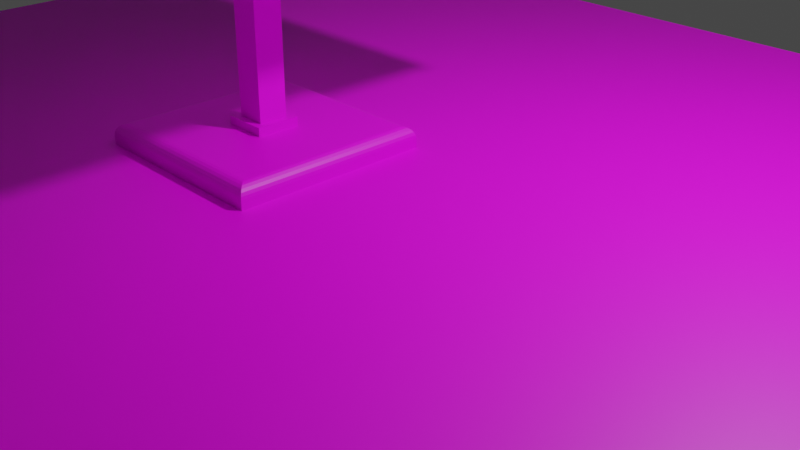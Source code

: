 # Source: table.blend  (saved by Blender 3.2.14; exported with 4.5.12 LTS)
import bpy
from mathutils import Matrix  # noqa: F401  (used for matrix-valued properties, if any)

bpy.ops.wm.read_factory_settings(use_empty=True)
scene = bpy.context.scene
scene.name = 'Scene'

# ---- collections
col_collection = bpy.data.collections.new('Collection'); scene.collection.children.link(col_collection)

# ---- images (referenced by path relative to the original .blend; pixels are not part of the script)
import os
ASSET_DIR = os.environ.get("B2B_ASSET_DIR", "")  # directory of the original .blend (textures are referenced by path, not embedded)
HERE = os.path.dirname(os.path.abspath(__file__))  # packed textures are extracted next to this script under _unpacked/

def load_image(name, relpath, width, height, colorspace="sRGB"):
    """Load a texture the original file referenced (path relative to the .blend, or extracted next to this script)."""
    p = next((c for c in (os.path.join(HERE, relpath), os.path.join(ASSET_DIR, relpath)) if relpath and os.path.exists(c)), "")
    if p:
        img = bpy.data.images.load(p, check_existing=True)
        img.name = name
    else:  # same state as the original file: an image datablock whose file is absent (Cycles renders it pink)
        img = bpy.data.images.new(name, width, height)
        img.source = "FILE"
        img.filepath = "//" + (relpath or name)
    img.colorspace_settings.name = colorspace
    return img
img_wood_jpg = load_image('wood.jpg', 'wood.jpg', 1024, 1024, 'sRGB')
img_floor_jpg = load_image('floor.jpg', 'floor.jpg', 1024, 1024, 'sRGB')
img_black_metal_jpeg = load_image('black-metal.jpeg', 'black-metal.jpeg', 1024, 1024, 'sRGB')

# ---- materials (node trees are filled in below, after node groups)
mat_material_001 = bpy.data.materials.new('Material.001')
mat_material_001.use_transparent_shadow = False
mat_material_005 = bpy.data.materials.new('Material.005')
mat_material_005.use_transparent_shadow = False
mat_material_004 = bpy.data.materials.new('Material.004')
mat_material_004.use_transparent_shadow = False

# ---- material node trees
mat_material_001.use_nodes = True; mat_material_001.node_tree.nodes.clear()
_N = mat_material_001.node_tree.nodes; _L = mat_material_001.node_tree.links
n0 = _N.new('ShaderNodeBsdfPrincipled'); n0.name = 'Principled BSDF'; n0.location = (10, 300)
n0.distribution = 'GGX'
n0.subsurface_method = 'RANDOM_WALK_SKIN'
n0.inputs[3].default_value = 1.45
n0.inputs[27].default_value = (0.0, 0.0, 0.0, 1.0)
n0.inputs[28].default_value = 1.0
n1 = _N.new('ShaderNodeOutputMaterial'); n1.name = 'Material Output'; n1.location = (300, 300)
n2 = _N.new('ShaderNodeTexImage'); n2.name = 'Image Texture'; n2.location = (-466, 113)
n2.image = img_wood_jpg
_L.new(n0.outputs[0], n1.inputs[0])
_L.new(n2.outputs[0], n0.inputs[0])
n1.is_active_output = True
mat_material_005.use_nodes = True; mat_material_005.node_tree.nodes.clear()
_N = mat_material_005.node_tree.nodes; _L = mat_material_005.node_tree.links
n0 = _N.new('ShaderNodeBsdfPrincipled'); n0.name = 'Principled BSDF'; n0.location = (10, 300)
n0.distribution = 'GGX'
n0.subsurface_method = 'RANDOM_WALK_SKIN'
n0.inputs[3].default_value = 1.45
n0.inputs[27].default_value = (0.0, 0.0, 0.0, 1.0)
n0.inputs[28].default_value = 1.0
n1 = _N.new('ShaderNodeOutputMaterial'); n1.name = 'Material Output'; n1.location = (300, 300)
n2 = _N.new('ShaderNodeTexImage'); n2.name = 'Image Texture'; n2.location = (-1069, 105)
n2.image = img_floor_jpg
_L.new(n0.outputs[0], n1.inputs[0])
_L.new(n2.outputs[0], n0.inputs[0])
n1.is_active_output = True
mat_material_004.use_nodes = True; mat_material_004.node_tree.nodes.clear()
_N = mat_material_004.node_tree.nodes; _L = mat_material_004.node_tree.links
n0 = _N.new('ShaderNodeOutputMaterial'); n0.name = 'Material Output'; n0.location = (300, 300)
n1 = _N.new('ShaderNodeBsdfPrincipled'); n1.name = 'Principled BSDF'; n1.location = (10, 300)
n1.distribution = 'GGX'
n1.subsurface_method = 'RANDOM_WALK_SKIN'
n1.inputs[3].default_value = 1.45
n1.inputs[27].default_value = (0.0, 0.0, 0.0, 1.0)
n1.inputs[28].default_value = 1.0
n2 = _N.new('ShaderNodeTexImage'); n2.name = 'Image Texture'; n2.location = (-773, -63)
n2.image = img_black_metal_jpeg
_L.new(n1.outputs[0], n0.inputs[0])
_L.new(n2.outputs[0], n1.inputs[0])
n0.is_active_output = True

# ---- world
world_world = bpy.data.worlds.new('World'); scene.world = world_world
world_world.use_nodes = True; world_world.node_tree.nodes.clear()
_N = world_world.node_tree.nodes; _L = world_world.node_tree.links
n0 = _N.new('ShaderNodeOutputWorld'); n0.name = 'World Output'; n0.location = (300, 300)
n1 = _N.new('ShaderNodeBackground'); n1.name = 'Background'; n1.location = (10, 300)
n1.inputs[0].default_value = (0.05088, 0.05088, 0.05088, 1.0)
_L.new(n1.outputs[0], n0.inputs[0])
n0.is_active_output = True
world_world.color = (0.05088, 0.05088, 0.05088)
world_world.use_sun_shadow = False
world_world.sun_shadow_jitter_overblur = 0.0

# ---- cameras
cam_camera = bpy.data.cameras.new('Camera')
cam_camera.clip_end = 100.0
cam_camera.ortho_scale = 7.314

# ---- lights
light_light = bpy.data.lights.new('Light', 'POINT')
light_light.transmission_factor = 0.0
light_light.energy = 1000.0
light_light.shadow_soft_size = 0.1
light_light.shadow_maximum_resolution = 0.006
light_light.use_absolute_resolution = True

# ---- meshes
me_plane = bpy.data.meshes.new('Plane')
me_plane.from_pydata([(-1.0, -1.0, 0.0), (1.0, -1.0, 0.0), (-1.0, 1.0, 0.0), (1.0, 1.0, 0.0), (-1.015, 1.015, -0.06543), (-1.015, -1.015, -0.06543), (1.015, -1.015, -0.06543), (1.015, 1.015, -0.06543), (-1.0, 0.8571, 0.0), (-1.0, 0.7143, 0.0), (-1.0, 0.5714, 0.0), (-1.0, 0.4286, 0.0), (-1.0, 0.2857, 0.0), (-1.0, 0.1429, 0.0), (-1.0, 2.98e-08, 0.0), (-1.0, -0.1429, 0.0), (-1.0, -0.2857, 0.0), (-1.0, -0.4286, 0.0), (-1.0, -0.5714, 0.0), (-1.0, -0.7143, 0.0), (-1.0, -0.8571, 0.0), (1.0, -0.8571, 0.0), (1.0, -0.7143, 0.0), (1.0, -0.5714, 0.0), (1.0, -0.4286, 0.0), (1.0, -0.2857, 0.0), (1.0, -0.1429, 0.0), (1.0, -2.98e-08, 0.0), (1.0, 0.1429, 0.0), (1.0, 0.2857, 0.0), (1.0, 0.4286, 0.0), (1.0, 0.5714, 0.0), (1.0, 0.7143, 0.0), (1.0, 0.8571, 0.0), (-1.015, 0.8701, -0.06543), (-1.016, 0.727, -0.06895), (-1.016, 0.582, -0.06895), (-1.015, 0.435, -0.06543), (-1.015, 0.29, -0.06543), (-1.015, 0.145, -0.06543), (-1.015, 2.98e-08, -0.06543), (-1.015, -0.145, -0.06543), (-1.015, -0.29, -0.06543), (-1.015, -0.435, -0.06543), (-1.015, -0.58, -0.06543), (-1.015, -0.7251, -0.06543), (-1.015, -0.8701, -0.06543), (1.015, -0.8701, -0.06543), (1.015, -0.7251, -0.06543), (1.015, -0.58, -0.06543), (1.015, -0.435, -0.06543), (1.015, -0.29, -0.06543), (1.015, -0.145, -0.06543), (1.015, -2.98e-08, -0.06543), (1.015, 0.145, -0.06543), (1.015, 0.29, -0.06543), (1.015, 0.435, -0.06543), (1.015, 0.58, -0.06543), (1.015, 0.7251, -0.06543), (1.015, 0.8701, -0.06543), (-0.8667, -1.0, 0.0), (-0.7333, -1.0, 0.0), (-0.6, -1.0, 0.0), (-0.4667, -1.0, 0.0), (-0.3333, -1.0, 0.0), (-0.2, -1.0, 0.0), (-0.06667, -1.0, 0.0), (0.06667, -1.0, 0.0), (0.2, -1.0, 0.0), (0.3333, -1.0, 0.0), (0.4667, -1.0, 0.0), (0.6, -1.0, 0.0), (0.7333, -1.0, 0.0), (0.8667, -1.0, 0.0), (0.8667, 1.0, 0.0), (0.7333, 1.0, 0.0), (0.6, 1.0, 0.0), (0.4667, 1.0, 0.0), (0.3333, 1.0, 0.0), (0.2, 1.0, 0.0), (0.06667, 1.0, 0.0), (-0.06667, 1.0, 0.0), (-0.2, 1.0, 0.0), (-0.3333, 1.0, 0.0), (-0.4667, 1.0, 0.0), (-0.6, 1.0, 0.0), (-0.7333, 1.0, 0.0), (-0.8667, 1.0, 0.0), (-0.8797, -1.015, -0.06543), (-0.7444, -1.015, -0.06543), (-0.609, -1.015, -0.06543), (-0.4737, -1.015, -0.06543), (-0.3384, -1.015, -0.06543), (-0.203, -1.015, -0.06543), (-0.06767, -1.015, -0.06543), (0.06767, -1.015, -0.06543), (0.203, -1.015, -0.06543), (0.3384, -1.015, -0.06543), (0.4737, -1.015, -0.06543), (0.609, -1.015, -0.06543), (0.7444, -1.015, -0.06543), (0.8797, -1.015, -0.06543), (0.8797, 1.015, -0.06543), (0.7444, 1.015, -0.06543), (0.609, 1.015, -0.06543), (0.4737, 1.015, -0.06543), (0.3384, 1.015, -0.06543), (0.203, 1.015, -0.06543), (0.06767, 1.015, -0.06543), (-0.06767, 1.015, -0.06543), (-0.203, 1.015, -0.06543), (-0.3384, 1.015, -0.06543), (-0.4737, 1.015, -0.06543), (-0.609, 1.015, -0.06543), (-0.7444, 1.015, -0.06543), (-0.8797, 1.015, -0.06543), (0.8797, -0.8701, -0.06543), (0.7444, -0.8701, -0.06543), (0.609, -0.8701, -0.06543), (0.4737, -0.8701, -0.06543), (0.3384, -0.8701, -0.06543), (0.203, -0.8701, -0.06543), (0.06767, -0.8701, -0.06543), (-0.06767, -0.8701, -0.06543), (-0.203, -0.8701, -0.06543), (-0.3384, -0.8701, -0.06543), (-0.4737, -0.8701, -0.06543), (-0.609, -0.8701, -0.06543), (-0.7444, -0.8701, -0.06543), (-0.8797, -0.8701, -0.06543), (0.8797, -0.7251, -0.06543), (0.7444, -0.7251, -0.06543), (0.609, -0.7251, -0.06543), (0.4737, -0.7251, -0.06543), (0.3384, -0.7251, -0.06543), (0.203, -0.7251, -0.06543), (0.06767, -0.7251, -0.06543), (-0.06767, -0.7251, -0.06543), (-0.203, -0.7251, -0.06543), (-0.3384, -0.7251, -0.06543), (-0.4737, -0.7251, -0.06543), (-0.609, -0.7251, -0.06543), (-0.7444, -0.7251, -0.06543), (-0.8797, -0.7251, -0.06543), (0.8797, -0.58, -0.06543), (0.7444, -0.58, -0.06543), (0.609, -0.58, -0.06543), (0.4737, -0.58, -0.06543), (0.3384, -0.58, -0.06543), (0.203, -0.58, -0.06543), (0.06767, -0.58, -0.06543), (-0.06767, -0.58, -0.06543), (-0.203, -0.58, -0.06543), (-0.3384, -0.58, -0.06543), (-0.4737, -0.58, -0.06543), (-0.609, -0.58, -0.06543), (-0.7444, -0.58, -0.06543), (-0.8797, -0.58, -0.06543), (0.8797, -0.435, -0.06543), (0.7444, -0.435, -0.06543), (0.609, -0.435, -0.06543), (0.4737, -0.435, -0.06543), (0.3384, -0.435, -0.06543), (0.203, -0.435, -0.06543), (0.06767, -0.435, -0.06543), (-0.06767, -0.435, -0.06543), (-0.203, -0.435, -0.06543), (-0.3384, -0.435, -0.06543), (-0.4737, -0.435, -0.06543), (-0.609, -0.435, -0.06543), (-0.7444, -0.435, -0.06543), (-0.8797, -0.435, -0.06543), (0.8797, -0.29, -0.06543), (0.7444, -0.29, -0.06543), (0.609, -0.29, -0.06543), (0.4737, -0.29, -0.06543), (0.3384, -0.29, -0.06543), (0.203, -0.29, -0.06543), (0.06767, -0.29, -0.06543), (-0.06767, -0.29, -0.06543), (-0.203, -0.29, -0.06543), (-0.3384, -0.29, -0.06543), (-0.4737, -0.29, -0.06543), (-0.609, -0.29, -0.06543), (-0.7444, -0.29, -0.06543), (-0.8797, -0.29, -0.06543), (0.8797, -0.145, -0.06543), (0.7444, -0.145, -0.06543), (0.609, -0.145, -0.06543), (0.4737, -0.145, -0.06543), (0.3384, -0.145, -0.06543), (0.203, -0.145, -0.06543), (0.06767, -0.145, -0.06543), (-0.06767, -0.145, -0.06543), (-0.203, -0.145, -0.06543), (-0.3384, -0.145, -0.06543), (-0.4737, -0.145, -0.06543), (-0.609, -0.145, -0.06543), (-0.7444, -0.145, -0.06543), (-0.8797, -0.145, -0.06543), (0.8797, -2.583e-08, -0.06543), (0.7444, -2.186e-08, -0.06543), (0.609, -1.788e-08, -0.06543), (0.4737, -1.391e-08, -0.06543), (0.3384, -9.934e-09, -0.06543), (0.203, -5.96e-09, -0.06543), (0.06767, -1.987e-09, -0.06543), (-0.06767, 1.987e-09, -0.06543), (-0.203, 5.96e-09, -0.06543), (-0.3384, 9.934e-09, -0.06543), (-0.4737, 1.391e-08, -0.06543), (-0.609, 1.788e-08, -0.06543), (-0.7444, 2.186e-08, -0.06543), (-0.8797, 2.583e-08, -0.06543), (0.8797, 0.145, -0.06543), (0.7444, 0.145, -0.06543), (0.609, 0.145, -0.06543), (0.4737, 0.145, -0.06543), (0.3384, 0.145, -0.06543), (0.203, 0.145, -0.06543), (0.06767, 0.145, -0.06543), (-0.06767, 0.145, -0.06543), (-0.203, 0.145, -0.06543), (-0.3384, 0.145, -0.06543), (-0.4737, 0.145, -0.06543), (-0.609, 0.145, -0.06543), (-0.7444, 0.145, -0.06543), (-0.8797, 0.145, -0.06543), (0.8797, 0.29, -0.06543), (0.7444, 0.29, -0.06543), (0.609, 0.29, -0.06543), (0.4737, 0.29, -0.06543), (0.3384, 0.29, -0.06543), (0.203, 0.29, -0.06543), (0.06767, 0.29, -0.06543), (-0.06767, 0.29, -0.06543), (-0.203, 0.29, -0.06543), (-0.3384, 0.29, -0.06543), (-0.4737, 0.29, -0.06543), (-0.609, 0.29, -0.06543), (-0.7444, 0.29, -0.06543), (-0.8797, 0.29, -0.06543), (0.8797, 0.435, -0.06543), (0.7444, 0.435, -0.06543), (0.609, 0.435, -0.06543), (0.4737, 0.435, -0.06543), (0.3384, 0.435, -0.06543), (0.203, 0.435, -0.06543), (0.06767, 0.435, -0.06543), (-0.06767, 0.435, -0.06543), (-0.203, 0.435, -0.06543), (-0.3384, 0.435, -0.06543), (-0.4737, 0.435, -0.06543), (-0.609, 0.435, -0.06543), (-0.7444, 0.435, -0.06543), (-0.8797, 0.435, -0.06543), (0.8797, 0.58, -0.06543), (0.7444, 0.58, -0.06543), (0.609, 0.58, -0.06543), (0.4737, 0.58, -0.06543), (0.3384, 0.58, -0.06543), (0.203, 0.58, -0.06543), (0.06767, 0.58, -0.06543), (-0.06767, 0.58, -0.06543), (-0.203, 0.58, -0.06543), (-0.3384, 0.58, -0.06543), (-0.4737, 0.58, -0.06543), (-0.609, 0.58, -0.06543), (-0.7444, 0.58, -0.06543), (-0.8797, 0.58, -0.06543), (0.8797, 0.7251, -0.06543), (0.7444, 0.7251, -0.06543), (0.609, 0.7251, -0.06543), (0.4737, 0.7251, -0.06543), (0.3384, 0.7251, -0.06543), (0.203, 0.7251, -0.06543), (0.06767, 0.7251, -0.06543), (-0.06767, 0.7251, -0.06543), (-0.203, 0.7251, -0.06543), (-0.3384, 0.7251, -0.06543), (-0.4737, 0.7251, -0.06543), (-0.609, 0.7251, -0.06543), (-0.7444, 0.7251, -0.06543), (-0.8797, 0.7251, -0.06543), (0.8797, 0.8701, -0.06543), (0.7444, 0.8701, -0.06543), (0.609, 0.8701, -0.06543), (0.4737, 0.8701, -0.06543), (0.3384, 0.8701, -0.06543), (0.203, 0.8701, -0.06543), (0.06767, 0.8701, -0.06543), (-0.06767, 0.8701, -0.06543), (-0.203, 0.8701, -0.06543), (-0.3384, 0.8701, -0.06543), (-0.4737, 0.8701, -0.06543), (-0.609, 0.8701, -0.06543), (-0.7444, 0.8701, -0.06543), (-0.8797, 0.8701, -0.06543), (-0.8667, -0.8571, 0.0), (-0.7333, -0.8571, 0.0), (-0.6, -0.8571, 0.0), (-0.4667, -0.8571, 0.0), (-0.3333, -0.8571, 0.0), (-0.2, -0.8571, 0.0), (-0.06667, -0.8571, 0.0), (0.06667, -0.8571, 0.0), (0.2, -0.8571, 0.0), (0.3333, -0.8571, 0.0), (0.4667, -0.8571, 0.0), (0.6, -0.8571, 0.0), (0.7333, -0.8571, 0.0), (0.8667, -0.8571, 0.0), (-0.8667, -0.7143, 0.0), (-0.7333, -0.7143, 0.0), (-0.6, -0.7143, 0.0), (-0.4667, -0.7143, 0.0), (-0.3333, -0.7143, 0.0), (-0.2, -0.7143, 0.0), (-0.06667, -0.7143, 0.0), (0.06667, -0.7143, 0.0), (0.2, -0.7143, 0.0), (0.3333, -0.7143, 0.0), (0.4667, -0.7143, 0.0), (0.6, -0.7143, 0.0), (0.7333, -0.7143, 0.0), (0.8667, -0.7143, 0.0), (-0.8667, -0.5714, 0.0), (-0.7333, -0.5714, 0.0), (-0.6, -0.5714, 0.0), (-0.4667, -0.5714, 0.0), (-0.3333, -0.5714, 0.0), (-0.2, -0.5714, 0.0), (-0.06667, -0.5714, 0.0), (0.06667, -0.5714, 0.0), (0.2, -0.5714, 0.0), (0.3333, -0.5714, 0.0), (0.4667, -0.5714, 0.0), (0.6, -0.5714, 0.0), (0.7333, -0.5714, 0.0), (0.8667, -0.5714, 0.0), (-0.8667, -0.4286, 0.0), (-0.7333, -0.4286, 0.0), (-0.6, -0.4286, 0.0), (-0.4667, -0.4286, 0.0), (-0.3333, -0.4286, 0.0), (-0.2, -0.4286, 0.0), (-0.06667, -0.4286, 0.0), (0.06667, -0.4286, 0.0), (0.2, -0.4286, 0.0), (0.3333, -0.4286, 0.0), (0.4667, -0.4286, 0.0), (0.6, -0.4286, 0.0), (0.7333, -0.4286, 0.0), (0.8667, -0.4286, 0.0), (-0.8667, -0.2857, 0.0), (-0.7333, -0.2857, 0.0), (-0.6, -0.2857, 0.0), (-0.4667, -0.2857, 0.0), (-0.3333, -0.2857, 0.0), (-0.2, -0.2857, 0.0), (-0.06667, -0.2857, 0.0), (0.06667, -0.2857, 0.0), (0.2, -0.2857, 0.0), (0.3333, -0.2857, 0.0), (0.4667, -0.2857, 0.0), (0.6, -0.2857, 0.0), (0.7333, -0.2857, 0.0), (0.8667, -0.2857, 0.0), (-0.8667, -0.1429, 0.0), (-0.7333, -0.1429, 0.0), (-0.6, -0.1429, 0.0), (-0.4667, -0.1429, 0.0), (-0.3333, -0.1429, 0.0), (-0.2, -0.1429, 0.0), (-0.06667, -0.1429, 0.0), (0.06667, -0.1429, 0.0), (0.2, -0.1429, 0.0), (0.3333, -0.1429, 0.0), (0.4667, -0.1429, 0.0), (0.6, -0.1429, 0.0), (0.7333, -0.1429, 0.0), (0.8667, -0.1429, 0.0), (-0.8667, 2.583e-08, 0.0), (-0.7333, 2.186e-08, 0.0), (-0.6, 1.788e-08, 0.0), (-0.4667, 1.391e-08, 0.0), (-0.3333, 9.934e-09, 0.0), (-0.2, 5.96e-09, 0.0), (-0.06667, 1.987e-09, 0.0), (0.06667, -1.987e-09, 0.0), (0.2, -5.96e-09, 0.0), (0.3333, -9.934e-09, 0.0), (0.4667, -1.391e-08, 0.0), (0.6, -1.788e-08, 0.0), (0.7333, -2.186e-08, 0.0), (0.8667, -2.583e-08, 0.0), (-0.8667, 0.1429, 0.0), (-0.7333, 0.1429, 0.0), (-0.6, 0.1429, 0.0), (-0.4667, 0.1429, 0.0), (-0.3333, 0.1429, 0.0), (-0.2, 0.1429, 0.0), (-0.06667, 0.1429, 0.0), (0.06667, 0.1429, 0.0), (0.2, 0.1429, 0.0), (0.3333, 0.1429, 0.0), (0.4667, 0.1429, 0.0), (0.6, 0.1429, 0.0), (0.7333, 0.1429, 0.0), (0.8667, 0.1429, 0.0), (-0.8667, 0.2857, 0.0), (-0.7333, 0.2857, 0.0), (-0.6, 0.2857, 0.0), (-0.4667, 0.2857, 0.0), (-0.3333, 0.2857, 0.0), (-0.2, 0.2857, 0.0), (-0.06667, 0.2857, 0.0), (0.06667, 0.2857, 0.0), (0.2, 0.2857, 0.0), (0.3333, 0.2857, 0.0), (0.4667, 0.2857, 0.0), (0.6, 0.2857, 0.0), (0.7333, 0.2857, 0.0), (0.8667, 0.2857, 0.0), (-0.8667, 0.4286, 0.0), (-0.7333, 0.4286, 0.0), (-0.6, 0.4286, 0.0), (-0.4667, 0.4286, 0.0), (-0.3333, 0.4286, 0.0), (-0.2, 0.4286, 0.0), (-0.06667, 0.4286, 0.0), (0.06667, 0.4286, 0.0), (0.2, 0.4286, 0.0), (0.3333, 0.4286, 0.0), (0.4667, 0.4286, 0.0), (0.6, 0.4286, 0.0), (0.7333, 0.4286, 0.0), (0.8667, 0.4286, 0.0), (-0.8667, 0.5714, 0.0), (-0.7333, 0.5714, 0.0), (-0.6, 0.5714, 0.0), (-0.4667, 0.5714, 0.0), (-0.3333, 0.5714, 0.0), (-0.2, 0.5714, 0.0), (-0.06667, 0.5714, 0.0), (0.06667, 0.5714, 0.0), (0.2, 0.5714, 0.0), (0.3333, 0.5714, 0.0), (0.4667, 0.5714, 0.0), (0.6, 0.5714, 0.0), (0.7333, 0.5714, 0.0), (0.8667, 0.5714, 0.0), (-0.8667, 0.7143, 0.0), (-0.7333, 0.7143, 0.0), (-0.6, 0.7143, 0.0), (-0.4667, 0.7143, 0.0), (-0.3333, 0.7143, 0.0), (-0.2, 0.7143, 0.0), (-0.06667, 0.7143, 0.0), (0.06667, 0.7143, 0.0), (0.2, 0.7143, 0.0), (0.3333, 0.7143, 0.0), (0.4667, 0.7143, 0.0), (0.6, 0.7143, 0.0), (0.7333, 0.7143, 0.0), (0.8667, 0.7143, 0.0), (-0.8667, 0.8571, 0.0), (-0.7333, 0.8571, 0.0), (-0.6, 0.8571, 0.0), (-0.4667, 0.8571, 0.0), (-0.3333, 0.8571, 0.0), (-0.2, 0.8571, 0.0), (-0.06667, 0.8571, 0.0), (0.06667, 0.8571, 0.0), (0.2, 0.8571, 0.0), (0.3333, 0.8571, 0.0), (0.4667, 0.8571, 0.0), (0.6, 0.8571, 0.0), (0.7333, 0.8571, 0.0), (0.8667, 0.8571, 0.0)], [], [(479, 74, 3, 33), (284, 59, 7, 102), (87, 2, 4, 115), (73, 1, 6, 101), (33, 3, 7, 59), (20, 0, 5, 46), (2, 8, 34, 4), (8, 9, 35, 34), (9, 10, 36, 35), (10, 11, 37, 36), (11, 12, 38, 37), (12, 13, 39, 38), (13, 14, 40, 39), (14, 15, 41, 40), (15, 16, 42, 41), (16, 17, 43, 42), (17, 18, 44, 43), (18, 19, 45, 44), (19, 20, 46, 45), (1, 21, 47, 6), (21, 22, 48, 47), (22, 23, 49, 48), (23, 24, 50, 49), (24, 25, 51, 50), (25, 26, 52, 51), (26, 27, 53, 52), (27, 28, 54, 53), (28, 29, 55, 54), (29, 30, 56, 55), (30, 31, 57, 56), (31, 32, 58, 57), (32, 33, 59, 58), (101, 6, 47, 116), (116, 47, 48, 130), (130, 48, 49, 144), (144, 49, 50, 158), (158, 50, 51, 172), (172, 51, 52, 186), (186, 52, 53, 200), (200, 53, 54, 214), (214, 54, 55, 228), (228, 55, 56, 242), (242, 56, 57, 256), (256, 57, 58, 270), (270, 58, 59, 284), (73, 311, 21, 1), (311, 325, 22, 21), (325, 339, 23, 22), (339, 353, 24, 23), (353, 367, 25, 24), (367, 381, 26, 25), (381, 395, 27, 26), (395, 409, 28, 27), (409, 423, 29, 28), (423, 437, 30, 29), (437, 451, 31, 30), (451, 465, 32, 31), (465, 479, 33, 32), (9, 8, 466, 452), (452, 466, 467, 453), (453, 467, 468, 454), (454, 468, 469, 455), (455, 469, 470, 456), (456, 470, 471, 457), (457, 471, 472, 458), (458, 472, 473, 459), (459, 473, 474, 460), (460, 474, 475, 461), (461, 475, 476, 462), (462, 476, 477, 463), (463, 477, 478, 464), (464, 478, 479, 465), (10, 9, 452, 438), (438, 452, 453, 439), (439, 453, 454, 440), (440, 454, 455, 441), (441, 455, 456, 442), (442, 456, 457, 443), (443, 457, 458, 444), (444, 458, 459, 445), (445, 459, 460, 446), (446, 460, 461, 447), (447, 461, 462, 448), (448, 462, 463, 449), (449, 463, 464, 450), (450, 464, 465, 451), (11, 10, 438, 424), (424, 438, 439, 425), (425, 439, 440, 426), (426, 440, 441, 427), (427, 441, 442, 428), (428, 442, 443, 429), (429, 443, 444, 430), (430, 444, 445, 431), (431, 445, 446, 432), (432, 446, 447, 433), (433, 447, 448, 434), (434, 448, 449, 435), (435, 449, 450, 436), (436, 450, 451, 437), (12, 11, 424, 410), (410, 424, 425, 411), (411, 425, 426, 412), (412, 426, 427, 413), (413, 427, 428, 414), (414, 428, 429, 415), (415, 429, 430, 416), (416, 430, 431, 417), (417, 431, 432, 418), (418, 432, 433, 419), (419, 433, 434, 420), (420, 434, 435, 421), (421, 435, 436, 422), (422, 436, 437, 423), (13, 12, 410, 396), (396, 410, 411, 397), (397, 411, 412, 398), (398, 412, 413, 399), (399, 413, 414, 400), (400, 414, 415, 401), (401, 415, 416, 402), (402, 416, 417, 403), (403, 417, 418, 404), (404, 418, 419, 405), (405, 419, 420, 406), (406, 420, 421, 407), (407, 421, 422, 408), (408, 422, 423, 409), (14, 13, 396, 382), (382, 396, 397, 383), (383, 397, 398, 384), (384, 398, 399, 385), (385, 399, 400, 386), (386, 400, 401, 387), (387, 401, 402, 388), (388, 402, 403, 389), (389, 403, 404, 390), (390, 404, 405, 391), (391, 405, 406, 392), (392, 406, 407, 393), (393, 407, 408, 394), (394, 408, 409, 395), (15, 14, 382, 368), (368, 382, 383, 369), (369, 383, 384, 370), (370, 384, 385, 371), (371, 385, 386, 372), (372, 386, 387, 373), (373, 387, 388, 374), (374, 388, 389, 375), (375, 389, 390, 376), (376, 390, 391, 377), (377, 391, 392, 378), (378, 392, 393, 379), (379, 393, 394, 380), (380, 394, 395, 381), (16, 15, 368, 354), (354, 368, 369, 355), (355, 369, 370, 356), (356, 370, 371, 357), (357, 371, 372, 358), (358, 372, 373, 359), (359, 373, 374, 360), (360, 374, 375, 361), (361, 375, 376, 362), (362, 376, 377, 363), (363, 377, 378, 364), (364, 378, 379, 365), (365, 379, 380, 366), (366, 380, 381, 367), (17, 16, 354, 340), (340, 354, 355, 341), (341, 355, 356, 342), (342, 356, 357, 343), (343, 357, 358, 344), (344, 358, 359, 345), (345, 359, 360, 346), (346, 360, 361, 347), (347, 361, 362, 348), (348, 362, 363, 349), (349, 363, 364, 350), (350, 364, 365, 351), (351, 365, 366, 352), (352, 366, 367, 353), (18, 17, 340, 326), (326, 340, 341, 327), (327, 341, 342, 328), (328, 342, 343, 329), (329, 343, 344, 330), (330, 344, 345, 331), (331, 345, 346, 332), (332, 346, 347, 333), (333, 347, 348, 334), (334, 348, 349, 335), (335, 349, 350, 336), (336, 350, 351, 337), (337, 351, 352, 338), (338, 352, 353, 339), (19, 18, 326, 312), (312, 326, 327, 313), (313, 327, 328, 314), (314, 328, 329, 315), (315, 329, 330, 316), (316, 330, 331, 317), (317, 331, 332, 318), (318, 332, 333, 319), (319, 333, 334, 320), (320, 334, 335, 321), (321, 335, 336, 322), (322, 336, 337, 323), (323, 337, 338, 324), (324, 338, 339, 325), (20, 19, 312, 298), (298, 312, 313, 299), (299, 313, 314, 300), (300, 314, 315, 301), (301, 315, 316, 302), (302, 316, 317, 303), (303, 317, 318, 304), (304, 318, 319, 305), (305, 319, 320, 306), (306, 320, 321, 307), (307, 321, 322, 308), (308, 322, 323, 309), (309, 323, 324, 310), (310, 324, 325, 311), (0, 20, 298, 60), (60, 298, 299, 61), (61, 299, 300, 62), (62, 300, 301, 63), (63, 301, 302, 64), (64, 302, 303, 65), (65, 303, 304, 66), (66, 304, 305, 67), (67, 305, 306, 68), (68, 306, 307, 69), (69, 307, 308, 70), (70, 308, 309, 71), (71, 309, 310, 72), (72, 310, 311, 73), (35, 283, 297, 34), (283, 282, 296, 297), (282, 281, 295, 296), (281, 280, 294, 295), (280, 279, 293, 294), (279, 278, 292, 293), (278, 277, 291, 292), (277, 276, 290, 291), (276, 275, 289, 290), (275, 274, 288, 289), (274, 273, 287, 288), (273, 272, 286, 287), (272, 271, 285, 286), (271, 270, 284, 285), (36, 269, 283, 35), (269, 268, 282, 283), (268, 267, 281, 282), (267, 266, 280, 281), (266, 265, 279, 280), (265, 264, 278, 279), (264, 263, 277, 278), (263, 262, 276, 277), (262, 261, 275, 276), (261, 260, 274, 275), (260, 259, 273, 274), (259, 258, 272, 273), (258, 257, 271, 272), (257, 256, 270, 271), (37, 255, 269, 36), (255, 254, 268, 269), (254, 253, 267, 268), (253, 252, 266, 267), (252, 251, 265, 266), (251, 250, 264, 265), (250, 249, 263, 264), (249, 248, 262, 263), (248, 247, 261, 262), (247, 246, 260, 261), (246, 245, 259, 260), (245, 244, 258, 259), (244, 243, 257, 258), (243, 242, 256, 257), (38, 241, 255, 37), (241, 240, 254, 255), (240, 239, 253, 254), (239, 238, 252, 253), (238, 237, 251, 252), (237, 236, 250, 251), (236, 235, 249, 250), (235, 234, 248, 249), (234, 233, 247, 248), (233, 232, 246, 247), (232, 231, 245, 246), (231, 230, 244, 245), (230, 229, 243, 244), (229, 228, 242, 243), (39, 227, 241, 38), (227, 226, 240, 241), (226, 225, 239, 240), (225, 224, 238, 239), (224, 223, 237, 238), (223, 222, 236, 237), (222, 221, 235, 236), (221, 220, 234, 235), (220, 219, 233, 234), (219, 218, 232, 233), (218, 217, 231, 232), (217, 216, 230, 231), (216, 215, 229, 230), (215, 214, 228, 229), (40, 213, 227, 39), (213, 212, 226, 227), (212, 211, 225, 226), (211, 210, 224, 225), (210, 209, 223, 224), (209, 208, 222, 223), (208, 207, 221, 222), (207, 206, 220, 221), (206, 205, 219, 220), (205, 204, 218, 219), (204, 203, 217, 218), (203, 202, 216, 217), (202, 201, 215, 216), (201, 200, 214, 215), (41, 199, 213, 40), (199, 198, 212, 213), (198, 197, 211, 212), (197, 196, 210, 211), (196, 195, 209, 210), (195, 194, 208, 209), (194, 193, 207, 208), (193, 192, 206, 207), (192, 191, 205, 206), (191, 190, 204, 205), (190, 189, 203, 204), (189, 188, 202, 203), (188, 187, 201, 202), (187, 186, 200, 201), (42, 185, 199, 41), (185, 184, 198, 199), (184, 183, 197, 198), (183, 182, 196, 197), (182, 181, 195, 196), (181, 180, 194, 195), (180, 179, 193, 194), (179, 178, 192, 193), (178, 177, 191, 192), (177, 176, 190, 191), (176, 175, 189, 190), (175, 174, 188, 189), (174, 173, 187, 188), (173, 172, 186, 187), (43, 171, 185, 42), (171, 170, 184, 185), (170, 169, 183, 184), (169, 168, 182, 183), (168, 167, 181, 182), (167, 166, 180, 181), (166, 165, 179, 180), (165, 164, 178, 179), (164, 163, 177, 178), (163, 162, 176, 177), (162, 161, 175, 176), (161, 160, 174, 175), (160, 159, 173, 174), (159, 158, 172, 173), (44, 157, 171, 43), (157, 156, 170, 171), (156, 155, 169, 170), (155, 154, 168, 169), (154, 153, 167, 168), (153, 152, 166, 167), (152, 151, 165, 166), (151, 150, 164, 165), (150, 149, 163, 164), (149, 148, 162, 163), (148, 147, 161, 162), (147, 146, 160, 161), (146, 145, 159, 160), (145, 144, 158, 159), (45, 143, 157, 44), (143, 142, 156, 157), (142, 141, 155, 156), (141, 140, 154, 155), (140, 139, 153, 154), (139, 138, 152, 153), (138, 137, 151, 152), (137, 136, 150, 151), (136, 135, 149, 150), (135, 134, 148, 149), (134, 133, 147, 148), (133, 132, 146, 147), (132, 131, 145, 146), (131, 130, 144, 145), (46, 129, 143, 45), (129, 128, 142, 143), (128, 127, 141, 142), (127, 126, 140, 141), (126, 125, 139, 140), (125, 124, 138, 139), (124, 123, 137, 138), (123, 122, 136, 137), (122, 121, 135, 136), (121, 120, 134, 135), (120, 119, 133, 134), (119, 118, 132, 133), (118, 117, 131, 132), (117, 116, 130, 131), (5, 88, 129, 46), (88, 89, 128, 129), (89, 90, 127, 128), (90, 91, 126, 127), (91, 92, 125, 126), (92, 93, 124, 125), (93, 94, 123, 124), (94, 95, 122, 123), (95, 96, 121, 122), (96, 97, 120, 121), (97, 98, 119, 120), (98, 99, 118, 119), (99, 100, 117, 118), (100, 101, 116, 117), (0, 60, 88, 5), (60, 61, 89, 88), (61, 62, 90, 89), (62, 63, 91, 90), (63, 64, 92, 91), (64, 65, 93, 92), (65, 66, 94, 93), (66, 67, 95, 94), (67, 68, 96, 95), (68, 69, 97, 96), (69, 70, 98, 97), (70, 71, 99, 98), (71, 72, 100, 99), (72, 73, 101, 100), (3, 74, 102, 7), (74, 75, 103, 102), (75, 76, 104, 103), (76, 77, 105, 104), (77, 78, 106, 105), (78, 79, 107, 106), (79, 80, 108, 107), (80, 81, 109, 108), (81, 82, 110, 109), (82, 83, 111, 110), (83, 84, 112, 111), (84, 85, 113, 112), (85, 86, 114, 113), (86, 87, 115, 114), (34, 297, 115, 4), (297, 296, 114, 115), (296, 295, 113, 114), (295, 294, 112, 113), (294, 293, 111, 112), (293, 292, 110, 111), (292, 291, 109, 110), (291, 290, 108, 109), (290, 289, 107, 108), (289, 288, 106, 107), (288, 287, 105, 106), (287, 286, 104, 105), (286, 285, 103, 104), (285, 284, 102, 103), (8, 2, 87, 466), (466, 87, 86, 467), (467, 86, 85, 468), (468, 85, 84, 469), (469, 84, 83, 470), (470, 83, 82, 471), (471, 82, 81, 472), (472, 81, 80, 473), (473, 80, 79, 474), (474, 79, 78, 475), (475, 78, 77, 476), (476, 77, 76, 477), (477, 76, 75, 478), (478, 75, 74, 479)])
_uv = me_plane.uv_layers.new(name='UVMap')
_uv.uv.foreach_set('vector', [0.9333, 0.9286, 0.9333, 1.0, 1.0, 1.0, 1.0, 0.9286, 0.9333, 0.9286, 1.0, 0.9286, 1.0, 1.0, 0.9333, 1.0, 0.06667, 1.0, 0.0, 1.0, 0.0, 1.0, 0.06667, 1.0, 0.9333, 0.0, 1.0, 0.0, 1.0, 0.0, 0.9333, 0.0, 1.0, 0.9286, 1.0, 1.0, 1.0, 1.0, 1.0, 0.9286, 0.0, 0.07143, 0.0, 0.0, 0.0, 0.0, 0.0, 0.07143, 0.0, 1.0, 0.0, 0.9286, 0.0, 0.9286, 0.0, 1.0, 0.0, 0.9286, 0.0, 0.8571, 0.0, 0.8571, 0.0, 0.9286, 0.0, 0.8571, 0.0, 0.7857, 0.0, 0.7857, 0.0, 0.8571, 0.0, 0.7857, 0.0, 0.7143, 0.0, 0.7143, 0.0, 0.7857, 0.0, 0.7143, 0.0, 0.6429, 0.0, 0.6429, 0.0, 0.7143, 0.0, 0.6429, 0.0, 0.5714, 0.0, 0.5714, 0.0, 0.6429, 0.0, 0.5714, 0.0, 0.5, 0.0, 0.5, 0.0, 0.5714, 0.0, 0.5, 0.0, 0.4286, 0.0, 0.4286, 0.0, 0.5, 0.0, 0.4286, 0.0, 0.3571, 0.0, 0.3571, 0.0, 0.4286, 0.0, 0.3571, 0.0, 0.2857, 0.0, 0.2857, 0.0, 0.3571, 0.0, 0.2857, 0.0, 0.2143, 0.0, 0.2143, 0.0, 0.2857, 0.0, 0.2143, 0.0, 0.1429, 0.0, 0.1429, 0.0, 0.2143, 0.0, 0.1429, 0.0, 0.07143, 0.0, 0.07143, 0.0, 0.1429, 1.0, 0.0, 1.0, 0.07143, 1.0, 0.07143, 1.0, 0.0, 1.0, 0.07143, 1.0, 0.1429, 1.0, 0.1429, 1.0, 0.07143, 1.0, 0.1429, 1.0, 0.2143, 1.0, 0.2143, 1.0, 0.1429, 1.0, 0.2143, 1.0, 0.2857, 1.0, 0.2857, 1.0, 0.2143, 1.0, 0.2857, 1.0, 0.3571, 1.0, 0.3571, 1.0, 0.2857, 1.0, 0.3571, 1.0, 0.4286, 1.0, 0.4286, 1.0, 0.3571, 1.0, 0.4286, 1.0, 0.5, 1.0, 0.5, 1.0, 0.4286, 1.0, 0.5, 1.0, 0.5714, 1.0, 0.5714, 1.0, 0.5, 1.0, 0.5714, 1.0, 0.6429, 1.0, 0.6429, 1.0, 0.5714, 1.0, 0.6429, 1.0, 0.7143, 1.0, 0.7143, 1.0, 0.6429, 1.0, 0.7143, 1.0, 0.7857, 1.0, 0.7857, 1.0, 0.7143, 1.0, 0.7857, 1.0, 0.8571, 1.0, 0.8571, 1.0, 0.7857, 1.0, 0.8571, 1.0, 0.9286, 1.0, 0.9286, 1.0, 0.8571, 0.9333, 0.0, 1.0, 0.0, 1.0, 0.07143, 0.9333, 0.07143, 0.9333, 0.07143, 1.0, 0.07143, 1.0, 0.1429, 0.9333, 0.1429, 0.9333, 0.1429, 1.0, 0.1429, 1.0, 0.2143, 0.9333, 0.2143, 0.9333, 0.2143, 1.0, 0.2143, 1.0, 0.2857, 0.9333, 0.2857, 0.9333, 0.2857, 1.0, 0.2857, 1.0, 0.3571, 0.9333, 0.3571, 0.9333, 0.3571, 1.0, 0.3571, 1.0, 0.4286, 0.9333, 0.4286, 0.9333, 0.4286, 1.0, 0.4286, 1.0, 0.5, 0.9333, 0.5, 0.9333, 0.5, 1.0, 0.5, 1.0, 0.5714, 0.9333, 0.5714, 0.9333, 0.5714, 1.0, 0.5714, 1.0, 0.6429, 0.9333, 0.6429, 0.9333, 0.6429, 1.0, 0.6429, 1.0, 0.7143, 0.9333, 0.7143, 0.9333, 0.7143, 1.0, 0.7143, 1.0, 0.7857, 0.9333, 0.7857, 0.9333, 0.7857, 1.0, 0.7857, 1.0, 0.8571, 0.9333, 0.8571, 0.9333, 0.8571, 1.0, 0.8571, 1.0, 0.9286, 0.9333, 0.9286, 0.9333, 0.0, 0.9333, 0.07143, 1.0, 0.07143, 1.0, 0.0, 0.9333, 0.07143, 0.9333, 0.1429, 1.0, 0.1429, 1.0, 0.07143, 0.9333, 0.1429, 0.9333, 0.2143, 1.0, 0.2143, 1.0, 0.1429, 0.9333, 0.2143, 0.9333, 0.2857, 1.0, 0.2857, 1.0, 0.2143, 0.9333, 0.2857, 0.9333, 0.3571, 1.0, 0.3571, 1.0, 0.2857, 0.9333, 0.3571, 0.9333, 0.4286, 1.0, 0.4286, 1.0, 0.3571, 0.9333, 0.4286, 0.9333, 0.5, 1.0, 0.5, 1.0, 0.4286, 0.9333, 0.5, 0.9333, 0.5714, 1.0, 0.5714, 1.0, 0.5, 0.9333, 0.5714, 0.9333, 0.6429, 1.0, 0.6429, 1.0, 0.5714, 0.9333, 0.6429, 0.9333, 0.7143, 1.0, 0.7143, 1.0, 0.6429, 0.9333, 0.7143, 0.9333, 0.7857, 1.0, 0.7857, 1.0, 0.7143, 0.9333, 0.7857, 0.9333, 0.8571, 1.0, 0.8571, 1.0, 0.7857, 0.9333, 0.8571, 0.9333, 0.9286, 1.0, 0.9286, 1.0, 0.8571, 0.0, 0.8571, 0.0, 0.9286, 0.06667, 0.9286, 0.06667, 0.8571, 0.06667, 0.8571, 0.06667, 0.9286, 0.1333, 0.9286, 0.1333, 0.8571, 0.1333, 0.8571, 0.1333, 0.9286, 0.2, 0.9286, 0.2, 0.8571, 0.2, 0.8571, 0.2, 0.9286, 0.2667, 0.9286, 0.2667, 0.8571, 0.2667, 0.8571, 0.2667, 0.9286, 0.3333, 0.9286, 0.3333, 0.8571, 0.3333, 0.8571, 0.3333, 0.9286, 0.4, 0.9286, 0.4, 0.8571, 0.4, 0.8571, 0.4, 0.9286, 0.4667, 0.9286, 0.4667, 0.8571, 0.4667, 0.8571, 0.4667, 0.9286, 0.5333, 0.9286, 0.5333, 0.8571, 0.5333, 0.8571, 0.5333, 0.9286, 0.6, 0.9286, 0.6, 0.8571, 0.6, 0.8571, 0.6, 0.9286, 0.6667, 0.9286, 0.6667, 0.8571, 0.6667, 0.8571, 0.6667, 0.9286, 0.7333, 0.9286, 0.7333, 0.8571, 0.7333, 0.8571, 0.7333, 0.9286, 0.8, 0.9286, 0.8, 0.8571, 0.8, 0.8571, 0.8, 0.9286, 0.8667, 0.9286, 0.8667, 0.8571, 0.8667, 0.8571, 0.8667, 0.9286, 0.9333, 0.9286, 0.9333, 0.8571, 0.0, 0.7857, 0.0, 0.8571, 0.06667, 0.8571, 0.06667, 0.7857, 0.06667, 0.7857, 0.06667, 0.8571, 0.1333, 0.8571, 0.1333, 0.7857, 0.1333, 0.7857, 0.1333, 0.8571, 0.2, 0.8571, 0.2, 0.7857, 0.2, 0.7857, 0.2, 0.8571, 0.2667, 0.8571, 0.2667, 0.7857, 0.2667, 0.7857, 0.2667, 0.8571, 0.3333, 0.8571, 0.3333, 0.7857, 0.3333, 0.7857, 0.3333, 0.8571, 0.4, 0.8571, 0.4, 0.7857, 0.4, 0.7857, 0.4, 0.8571, 0.4667, 0.8571, 0.4667, 0.7857, 0.4667, 0.7857, 0.4667, 0.8571, 0.5333, 0.8571, 0.5333, 0.7857, 0.5333, 0.7857, 0.5333, 0.8571, 0.6, 0.8571, 0.6, 0.7857, 0.6, 0.7857, 0.6, 0.8571, 0.6667, 0.8571, 0.6667, 0.7857, 0.6667, 0.7857, 0.6667, 0.8571, 0.7333, 0.8571, 0.7333, 0.7857, 0.7333, 0.7857, 0.7333, 0.8571, 0.8, 0.8571, 0.8, 0.7857, 0.8, 0.7857, 0.8, 0.8571, 0.8667, 0.8571, 0.8667, 0.7857, 0.8667, 0.7857, 0.8667, 0.8571, 0.9333, 0.8571, 0.9333, 0.7857, 0.0, 0.7143, 0.0, 0.7857, 0.06667, 0.7857, 0.06667, 0.7143, 0.06667, 0.7143, 0.06667, 0.7857, 0.1333, 0.7857, 0.1333, 0.7143, 0.1333, 0.7143, 0.1333, 0.7857, 0.2, 0.7857, 0.2, 0.7143, 0.2, 0.7143, 0.2, 0.7857, 0.2667, 0.7857, 0.2667, 0.7143, 0.2667, 0.7143, 0.2667, 0.7857, 0.3333, 0.7857, 0.3333, 0.7143, 0.3333, 0.7143, 0.3333, 0.7857, 0.4, 0.7857, 0.4, 0.7143, 0.4, 0.7143, 0.4, 0.7857, 0.4667, 0.7857, 0.4667, 0.7143, 0.4667, 0.7143, 0.4667, 0.7857, 0.5333, 0.7857, 0.5333, 0.7143, 0.5333, 0.7143, 0.5333, 0.7857, 0.6, 0.7857, 0.6, 0.7143, 0.6, 0.7143, 0.6, 0.7857, 0.6667, 0.7857, 0.6667, 0.7143, 0.6667, 0.7143, 0.6667, 0.7857, 0.7333, 0.7857, 0.7333, 0.7143, 0.7333, 0.7143, 0.7333, 0.7857, 0.8, 0.7857, 0.8, 0.7143, 0.8, 0.7143, 0.8, 0.7857, 0.8667, 0.7857, 0.8667, 0.7143, 0.8667, 0.7143, 0.8667, 0.7857, 0.9333, 0.7857, 0.9333, 0.7143, 0.0, 0.6429, 0.0, 0.7143, 0.06667, 0.7143, 0.06667, 0.6429, 0.06667, 0.6429, 0.06667, 0.7143, 0.1333, 0.7143, 0.1333, 0.6429, 0.1333, 0.6429, 0.1333, 0.7143, 0.2, 0.7143, 0.2, 0.6429, 0.2, 0.6429, 0.2, 0.7143, 0.2667, 0.7143, 0.2667, 0.6429, 0.2667, 0.6429, 0.2667, 0.7143, 0.3333, 0.7143, 0.3333, 0.6429, 0.3333, 0.6429, 0.3333, 0.7143, 0.4, 0.7143, 0.4, 0.6429, 0.4, 0.6429, 0.4, 0.7143, 0.4667, 0.7143, 0.4667, 0.6429, 0.4667, 0.6429, 0.4667, 0.7143, 0.5333, 0.7143, 0.5333, 0.6429, 0.5333, 0.6429, 0.5333, 0.7143, 0.6, 0.7143, 0.6, 0.6429, 0.6, 0.6429, 0.6, 0.7143, 0.6667, 0.7143, 0.6667, 0.6429, 0.6667, 0.6429, 0.6667, 0.7143, 0.7333, 0.7143, 0.7333, 0.6429, 0.7333, 0.6429, 0.7333, 0.7143, 0.8, 0.7143, 0.8, 0.6429, 0.8, 0.6429, 0.8, 0.7143, 0.8667, 0.7143, 0.8667, 0.6429, 0.8667, 0.6429, 0.8667, 0.7143, 0.9333, 0.7143, 0.9333, 0.6429, 0.0, 0.5714, 0.0, 0.6429, 0.06667, 0.6429, 0.06667, 0.5714, 0.06667, 0.5714, 0.06667, 0.6429, 0.1333, 0.6429, 0.1333, 0.5714, 0.1333, 0.5714, 0.1333, 0.6429, 0.2, 0.6429, 0.2, 0.5714, 0.2, 0.5714, 0.2, 0.6429, 0.2667, 0.6429, 0.2667, 0.5714, 0.2667, 0.5714, 0.2667, 0.6429, 0.3333, 0.6429, 0.3333, 0.5714, 0.3333, 0.5714, 0.3333, 0.6429, 0.4, 0.6429, 0.4, 0.5714, 0.4, 0.5714, 0.4, 0.6429, 0.4667, 0.6429, 0.4667, 0.5714, 0.4667, 0.5714, 0.4667, 0.6429, 0.5333, 0.6429, 0.5333, 0.5714, 0.5333, 0.5714, 0.5333, 0.6429, 0.6, 0.6429, 0.6, 0.5714, 0.6, 0.5714, 0.6, 0.6429, 0.6667, 0.6429, 0.6667, 0.5714, 0.6667, 0.5714, 0.6667, 0.6429, 0.7333, 0.6429, 0.7333, 0.5714, 0.7333, 0.5714, 0.7333, 0.6429, 0.8, 0.6429, 0.8, 0.5714, 0.8, 0.5714, 0.8, 0.6429, 0.8667, 0.6429, 0.8667, 0.5714, 0.8667, 0.5714, 0.8667, 0.6429, 0.9333, 0.6429, 0.9333, 0.5714, 0.0, 0.5, 0.0, 0.5714, 0.06667, 0.5714, 0.06667, 0.5, 0.06667, 0.5, 0.06667, 0.5714, 0.1333, 0.5714, 0.1333, 0.5, 0.1333, 0.5, 0.1333, 0.5714, 0.2, 0.5714, 0.2, 0.5, 0.2, 0.5, 0.2, 0.5714, 0.2667, 0.5714, 0.2667, 0.5, 0.2667, 0.5, 0.2667, 0.5714, 0.3333, 0.5714, 0.3333, 0.5, 0.3333, 0.5, 0.3333, 0.5714, 0.4, 0.5714, 0.4, 0.5, 0.4, 0.5, 0.4, 0.5714, 0.4667, 0.5714, 0.4667, 0.5, 0.4667, 0.5, 0.4667, 0.5714, 0.5333, 0.5714, 0.5333, 0.5, 0.5333, 0.5, 0.5333, 0.5714, 0.6, 0.5714, 0.6, 0.5, 0.6, 0.5, 0.6, 0.5714, 0.6667, 0.5714, 0.6667, 0.5, 0.6667, 0.5, 0.6667, 0.5714, 0.7333, 0.5714, 0.7333, 0.5, 0.7333, 0.5, 0.7333, 0.5714, 0.8, 0.5714, 0.8, 0.5, 0.8, 0.5, 0.8, 0.5714, 0.8667, 0.5714, 0.8667, 0.5, 0.8667, 0.5, 0.8667, 0.5714, 0.9333, 0.5714, 0.9333, 0.5, 0.0, 0.4286, 0.0, 0.5, 0.06667, 0.5, 0.06667, 0.4286, 0.06667, 0.4286, 0.06667, 0.5, 0.1333, 0.5, 0.1333, 0.4286, 0.1333, 0.4286, 0.1333, 0.5, 0.2, 0.5, 0.2, 0.4286, 0.2, 0.4286, 0.2, 0.5, 0.2667, 0.5, 0.2667, 0.4286, 0.2667, 0.4286, 0.2667, 0.5, 0.3333, 0.5, 0.3333, 0.4286, 0.3333, 0.4286, 0.3333, 0.5, 0.4, 0.5, 0.4, 0.4286, 0.4, 0.4286, 0.4, 0.5, 0.4667, 0.5, 0.4667, 0.4286, 0.4667, 0.4286, 0.4667, 0.5, 0.5333, 0.5, 0.5333, 0.4286, 0.5333, 0.4286, 0.5333, 0.5, 0.6, 0.5, 0.6, 0.4286, 0.6, 0.4286, 0.6, 0.5, 0.6667, 0.5, 0.6667, 0.4286, 0.6667, 0.4286, 0.6667, 0.5, 0.7333, 0.5, 0.7333, 0.4286, 0.7333, 0.4286, 0.7333, 0.5, 0.8, 0.5, 0.8, 0.4286, 0.8, 0.4286, 0.8, 0.5, 0.8667, 0.5, 0.8667, 0.4286, 0.8667, 0.4286, 0.8667, 0.5, 0.9333, 0.5, 0.9333, 0.4286, 0.0, 0.3571, 0.0, 0.4286, 0.06667, 0.4286, 0.06667, 0.3571, 0.06667, 0.3571, 0.06667, 0.4286, 0.1333, 0.4286, 0.1333, 0.3571, 0.1333, 0.3571, 0.1333, 0.4286, 0.2, 0.4286, 0.2, 0.3571, 0.2, 0.3571, 0.2, 0.4286, 0.2667, 0.4286, 0.2667, 0.3571, 0.2667, 0.3571, 0.2667, 0.4286, 0.3333, 0.4286, 0.3333, 0.3571, 0.3333, 0.3571, 0.3333, 0.4286, 0.4, 0.4286, 0.4, 0.3571, 0.4, 0.3571, 0.4, 0.4286, 0.4667, 0.4286, 0.4667, 0.3571, 0.4667, 0.3571, 0.4667, 0.4286, 0.5333, 0.4286, 0.5333, 0.3571, 0.5333, 0.3571, 0.5333, 0.4286, 0.6, 0.4286, 0.6, 0.3571, 0.6, 0.3571, 0.6, 0.4286, 0.6667, 0.4286, 0.6667, 0.3571, 0.6667, 0.3571, 0.6667, 0.4286, 0.7333, 0.4286, 0.7333, 0.3571, 0.7333, 0.3571, 0.7333, 0.4286, 0.8, 0.4286, 0.8, 0.3571, 0.8, 0.3571, 0.8, 0.4286, 0.8667, 0.4286, 0.8667, 0.3571, 0.8667, 0.3571, 0.8667, 0.4286, 0.9333, 0.4286, 0.9333, 0.3571, 0.0, 0.2857, 0.0, 0.3571, 0.06667, 0.3571, 0.06667, 0.2857, 0.06667, 0.2857, 0.06667, 0.3571, 0.1333, 0.3571, 0.1333, 0.2857, 0.1333, 0.2857, 0.1333, 0.3571, 0.2, 0.3571, 0.2, 0.2857, 0.2, 0.2857, 0.2, 0.3571, 0.2667, 0.3571, 0.2667, 0.2857, 0.2667, 0.2857, 0.2667, 0.3571, 0.3333, 0.3571, 0.3333, 0.2857, 0.3333, 0.2857, 0.3333, 0.3571, 0.4, 0.3571, 0.4, 0.2857, 0.4, 0.2857, 0.4, 0.3571, 0.4667, 0.3571, 0.4667, 0.2857, 0.4667, 0.2857, 0.4667, 0.3571, 0.5333, 0.3571, 0.5333, 0.2857, 0.5333, 0.2857, 0.5333, 0.3571, 0.6, 0.3571, 0.6, 0.2857, 0.6, 0.2857, 0.6, 0.3571, 0.6667, 0.3571, 0.6667, 0.2857, 0.6667, 0.2857, 0.6667, 0.3571, 0.7333, 0.3571, 0.7333, 0.2857, 0.7333, 0.2857, 0.7333, 0.3571, 0.8, 0.3571, 0.8, 0.2857, 0.8, 0.2857, 0.8, 0.3571, 0.8667, 0.3571, 0.8667, 0.2857, 0.8667, 0.2857, 0.8667, 0.3571, 0.9333, 0.3571, 0.9333, 0.2857, 0.0, 0.2143, 0.0, 0.2857, 0.06667, 0.2857, 0.06667, 0.2143, 0.06667, 0.2143, 0.06667, 0.2857, 0.1333, 0.2857, 0.1333, 0.2143, 0.1333, 0.2143, 0.1333, 0.2857, 0.2, 0.2857, 0.2, 0.2143, 0.2, 0.2143, 0.2, 0.2857, 0.2667, 0.2857, 0.2667, 0.2143, 0.2667, 0.2143, 0.2667, 0.2857, 0.3333, 0.2857, 0.3333, 0.2143, 0.3333, 0.2143, 0.3333, 0.2857, 0.4, 0.2857, 0.4, 0.2143, 0.4, 0.2143, 0.4, 0.2857, 0.4667, 0.2857, 0.4667, 0.2143, 0.4667, 0.2143, 0.4667, 0.2857, 0.5333, 0.2857, 0.5333, 0.2143, 0.5333, 0.2143, 0.5333, 0.2857, 0.6, 0.2857, 0.6, 0.2143, 0.6, 0.2143, 0.6, 0.2857, 0.6667, 0.2857, 0.6667, 0.2143, 0.6667, 0.2143, 0.6667, 0.2857, 0.7333, 0.2857, 0.7333, 0.2143, 0.7333, 0.2143, 0.7333, 0.2857, 0.8, 0.2857, 0.8, 0.2143, 0.8, 0.2143, 0.8, 0.2857, 0.8667, 0.2857, 0.8667, 0.2143, 0.8667, 0.2143, 0.8667, 0.2857, 0.9333, 0.2857, 0.9333, 0.2143, 0.0, 0.1429, 0.0, 0.2143, 0.06667, 0.2143, 0.06667, 0.1429, 0.06667, 0.1429, 0.06667, 0.2143, 0.1333, 0.2143, 0.1333, 0.1429, 0.1333, 0.1429, 0.1333, 0.2143, 0.2, 0.2143, 0.2, 0.1429, 0.2, 0.1429, 0.2, 0.2143, 0.2667, 0.2143, 0.2667, 0.1429, 0.2667, 0.1429, 0.2667, 0.2143, 0.3333, 0.2143, 0.3333, 0.1429, 0.3333, 0.1429, 0.3333, 0.2143, 0.4, 0.2143, 0.4, 0.1429, 0.4, 0.1429, 0.4, 0.2143, 0.4667, 0.2143, 0.4667, 0.1429, 0.4667, 0.1429, 0.4667, 0.2143, 0.5333, 0.2143, 0.5333, 0.1429, 0.5333, 0.1429, 0.5333, 0.2143, 0.6, 0.2143, 0.6, 0.1429, 0.6, 0.1429, 0.6, 0.2143, 0.6667, 0.2143, 0.6667, 0.1429, 0.6667, 0.1429, 0.6667, 0.2143, 0.7333, 0.2143, 0.7333, 0.1429, 0.7333, 0.1429, 0.7333, 0.2143, 0.8, 0.2143, 0.8, 0.1429, 0.8, 0.1429, 0.8, 0.2143, 0.8667, 0.2143, 0.8667, 0.1429, 0.8667, 0.1429, 0.8667, 0.2143, 0.9333, 0.2143, 0.9333, 0.1429, 0.0, 0.07143, 0.0, 0.1429, 0.06667, 0.1429, 0.06667, 0.07143, 0.06667, 0.07143, 0.06667, 0.1429, 0.1333, 0.1429, 0.1333, 0.07143, 0.1333, 0.07143, 0.1333, 0.1429, 0.2, 0.1429, 0.2, 0.07143, 0.2, 0.07143, 0.2, 0.1429, 0.2667, 0.1429, 0.2667, 0.07143, 0.2667, 0.07143, 0.2667, 0.1429, 0.3333, 0.1429, 0.3333, 0.07143, 0.3333, 0.07143, 0.3333, 0.1429, 0.4, 0.1429, 0.4, 0.07143, 0.4, 0.07143, 0.4, 0.1429, 0.4667, 0.1429, 0.4667, 0.07143, 0.4667, 0.07143, 0.4667, 0.1429, 0.5333, 0.1429, 0.5333, 0.07143, 0.5333, 0.07143, 0.5333, 0.1429, 0.6, 0.1429, 0.6, 0.07143, 0.6, 0.07143, 0.6, 0.1429, 0.6667, 0.1429, 0.6667, 0.07143, 0.6667, 0.07143, 0.6667, 0.1429, 0.7333, 0.1429, 0.7333, 0.07143, 0.7333, 0.07143, 0.7333, 0.1429, 0.8, 0.1429, 0.8, 0.07143, 0.8, 0.07143, 0.8, 0.1429, 0.8667, 0.1429, 0.8667, 0.07143, 0.8667, 0.07143, 0.8667, 0.1429, 0.9333, 0.1429, 0.9333, 0.07143, 0.0, 0.0, 0.0, 0.07143, 0.06667, 0.07143, 0.06667, 0.0, 0.06667, 0.0, 0.06667, 0.07143, 0.1333, 0.07143, 0.1333, 0.0, 0.1333, 0.0, 0.1333, 0.07143, 0.2, 0.07143, 0.2, 0.0, 0.2, 0.0, 0.2, 0.07143, 0.2667, 0.07143, 0.2667, 0.0, 0.2667, 0.0, 0.2667, 0.07143, 0.3333, 0.07143, 0.3333, 0.0, 0.3333, 0.0, 0.3333, 0.07143, 0.4, 0.07143, 0.4, 0.0, 0.4, 0.0, 0.4, 0.07143, 0.4667, 0.07143, 0.4667, 0.0, 0.4667, 0.0, 0.4667, 0.07143, 0.5333, 0.07143, 0.5333, 0.0, 0.5333, 0.0, 0.5333, 0.07143, 0.6, 0.07143, 0.6, 0.0, 0.6, 0.0, 0.6, 0.07143, 0.6667, 0.07143, 0.6667, 0.0, 0.6667, 0.0, 0.6667, 0.07143, 0.7333, 0.07143, 0.7333, 0.0, 0.7333, 0.0, 0.7333, 0.07143, 0.8, 0.07143, 0.8, 0.0, 0.8, 0.0, 0.8, 0.07143, 0.8667, 0.07143, 0.8667, 0.0, 0.8667, 0.0, 0.8667, 0.07143, 0.9333, 0.07143, 0.9333, 0.0, 0.0, 0.8571, 0.06667, 0.8571, 0.06667, 0.9286, 0.0, 0.9286, 0.06667, 0.8571, 0.1333, 0.8571, 0.1333, 0.9286, 0.06667, 0.9286, 0.1333, 0.8571, 0.2, 0.8571, 0.2, 0.9286, 0.1333, 0.9286, 0.2, 0.8571, 0.2667, 0.8571, 0.2667, 0.9286, 0.2, 0.9286, 0.2667, 0.8571, 0.3333, 0.8571, 0.3333, 0.9286, 0.2667, 0.9286, 0.3333, 0.8571, 0.4, 0.8571, 0.4, 0.9286, 0.3333, 0.9286, 0.4, 0.8571, 0.4667, 0.8571, 0.4667, 0.9286, 0.4, 0.9286, 0.4667, 0.8571, 0.5333, 0.8571, 0.5333, 0.9286, 0.4667, 0.9286, 0.5333, 0.8571, 0.6, 0.8571, 0.6, 0.9286, 0.5333, 0.9286, 0.6, 0.8571, 0.6667, 0.8571, 0.6667, 0.9286, 0.6, 0.9286, 0.6667, 0.8571, 0.7333, 0.8571, 0.7333, 0.9286, 0.6667, 0.9286, 0.7333, 0.8571, 0.8, 0.8571, 0.8, 0.9286, 0.7333, 0.9286, 0.8, 0.8571, 0.8667, 0.8571, 0.8667, 0.9286, 0.8, 0.9286, 0.8667, 0.8571, 0.9333, 0.8571, 0.9333, 0.9286, 0.8667, 0.9286, 0.0, 0.7857, 0.06667, 0.7857, 0.06667, 0.8571, 0.0, 0.8571, 0.06667, 0.7857, 0.1333, 0.7857, 0.1333, 0.8571, 0.06667, 0.8571, 0.1333, 0.7857, 0.2, 0.7857, 0.2, 0.8571, 0.1333, 0.8571, 0.2, 0.7857, 0.2667, 0.7857, 0.2667, 0.8571, 0.2, 0.8571, 0.2667, 0.7857, 0.3333, 0.7857, 0.3333, 0.8571, 0.2667, 0.8571, 0.3333, 0.7857, 0.4, 0.7857, 0.4, 0.8571, 0.3333, 0.8571, 0.4, 0.7857, 0.4667, 0.7857, 0.4667, 0.8571, 0.4, 0.8571, 0.4667, 0.7857, 0.5333, 0.7857, 0.5333, 0.8571, 0.4667, 0.8571, 0.5333, 0.7857, 0.6, 0.7857, 0.6, 0.8571, 0.5333, 0.8571, 0.6, 0.7857, 0.6667, 0.7857, 0.6667, 0.8571, 0.6, 0.8571, 0.6667, 0.7857, 0.7333, 0.7857, 0.7333, 0.8571, 0.6667, 0.8571, 0.7333, 0.7857, 0.8, 0.7857, 0.8, 0.8571, 0.7333, 0.8571, 0.8, 0.7857, 0.8667, 0.7857, 0.8667, 0.8571, 0.8, 0.8571, 0.8667, 0.7857, 0.9333, 0.7857, 0.9333, 0.8571, 0.8667, 0.8571, 0.0, 0.7143, 0.06667, 0.7143, 0.06667, 0.7857, 0.0, 0.7857, 0.06667, 0.7143, 0.1333, 0.7143, 0.1333, 0.7857, 0.06667, 0.7857, 0.1333, 0.7143, 0.2, 0.7143, 0.2, 0.7857, 0.1333, 0.7857, 0.2, 0.7143, 0.2667, 0.7143, 0.2667, 0.7857, 0.2, 0.7857, 0.2667, 0.7143, 0.3333, 0.7143, 0.3333, 0.7857, 0.2667, 0.7857, 0.3333, 0.7143, 0.4, 0.7143, 0.4, 0.7857, 0.3333, 0.7857, 0.4, 0.7143, 0.4667, 0.7143, 0.4667, 0.7857, 0.4, 0.7857, 0.4667, 0.7143, 0.5333, 0.7143, 0.5333, 0.7857, 0.4667, 0.7857, 0.5333, 0.7143, 0.6, 0.7143, 0.6, 0.7857, 0.5333, 0.7857, 0.6, 0.7143, 0.6667, 0.7143, 0.6667, 0.7857, 0.6, 0.7857, 0.6667, 0.7143, 0.7333, 0.7143, 0.7333, 0.7857, 0.6667, 0.7857, 0.7333, 0.7143, 0.8, 0.7143, 0.8, 0.7857, 0.7333, 0.7857, 0.8, 0.7143, 0.8667, 0.7143, 0.8667, 0.7857, 0.8, 0.7857, 0.8667, 0.7143, 0.9333, 0.7143, 0.9333, 0.7857, 0.8667, 0.7857, 0.0, 0.6429, 0.06667, 0.6429, 0.06667, 0.7143, 0.0, 0.7143, 0.06667, 0.6429, 0.1333, 0.6429, 0.1333, 0.7143, 0.06667, 0.7143, 0.1333, 0.6429, 0.2, 0.6429, 0.2, 0.7143, 0.1333, 0.7143, 0.2, 0.6429, 0.2667, 0.6429, 0.2667, 0.7143, 0.2, 0.7143, 0.2667, 0.6429, 0.3333, 0.6429, 0.3333, 0.7143, 0.2667, 0.7143, 0.3333, 0.6429, 0.4, 0.6429, 0.4, 0.7143, 0.3333, 0.7143, 0.4, 0.6429, 0.4667, 0.6429, 0.4667, 0.7143, 0.4, 0.7143, 0.4667, 0.6429, 0.5333, 0.6429, 0.5333, 0.7143, 0.4667, 0.7143, 0.5333, 0.6429, 0.6, 0.6429, 0.6, 0.7143, 0.5333, 0.7143, 0.6, 0.6429, 0.6667, 0.6429, 0.6667, 0.7143, 0.6, 0.7143, 0.6667, 0.6429, 0.7333, 0.6429, 0.7333, 0.7143, 0.6667, 0.7143, 0.7333, 0.6429, 0.8, 0.6429, 0.8, 0.7143, 0.7333, 0.7143, 0.8, 0.6429, 0.8667, 0.6429, 0.8667, 0.7143, 0.8, 0.7143, 0.8667, 0.6429, 0.9333, 0.6429, 0.9333, 0.7143, 0.8667, 0.7143, 0.0, 0.5714, 0.06667, 0.5714, 0.06667, 0.6429, 0.0, 0.6429, 0.06667, 0.5714, 0.1333, 0.5714, 0.1333, 0.6429, 0.06667, 0.6429, 0.1333, 0.5714, 0.2, 0.5714, 0.2, 0.6429, 0.1333, 0.6429, 0.2, 0.5714, 0.2667, 0.5714, 0.2667, 0.6429, 0.2, 0.6429, 0.2667, 0.5714, 0.3333, 0.5714, 0.3333, 0.6429, 0.2667, 0.6429, 0.3333, 0.5714, 0.4, 0.5714, 0.4, 0.6429, 0.3333, 0.6429, 0.4, 0.5714, 0.4667, 0.5714, 0.4667, 0.6429, 0.4, 0.6429, 0.4667, 0.5714, 0.5333, 0.5714, 0.5333, 0.6429, 0.4667, 0.6429, 0.5333, 0.5714, 0.6, 0.5714, 0.6, 0.6429, 0.5333, 0.6429, 0.6, 0.5714, 0.6667, 0.5714, 0.6667, 0.6429, 0.6, 0.6429, 0.6667, 0.5714, 0.7333, 0.5714, 0.7333, 0.6429, 0.6667, 0.6429, 0.7333, 0.5714, 0.8, 0.5714, 0.8, 0.6429, 0.7333, 0.6429, 0.8, 0.5714, 0.8667, 0.5714, 0.8667, 0.6429, 0.8, 0.6429, 0.8667, 0.5714, 0.9333, 0.5714, 0.9333, 0.6429, 0.8667, 0.6429, 0.0, 0.5, 0.06667, 0.5, 0.06667, 0.5714, 0.0, 0.5714, 0.06667, 0.5, 0.1333, 0.5, 0.1333, 0.5714, 0.06667, 0.5714, 0.1333, 0.5, 0.2, 0.5, 0.2, 0.5714, 0.1333, 0.5714, 0.2, 0.5, 0.2667, 0.5, 0.2667, 0.5714, 0.2, 0.5714, 0.2667, 0.5, 0.3333, 0.5, 0.3333, 0.5714, 0.2667, 0.5714, 0.3333, 0.5, 0.4, 0.5, 0.4, 0.5714, 0.3333, 0.5714, 0.4, 0.5, 0.4667, 0.5, 0.4667, 0.5714, 0.4, 0.5714, 0.4667, 0.5, 0.5333, 0.5, 0.5333, 0.5714, 0.4667, 0.5714, 0.5333, 0.5, 0.6, 0.5, 0.6, 0.5714, 0.5333, 0.5714, 0.6, 0.5, 0.6667, 0.5, 0.6667, 0.5714, 0.6, 0.5714, 0.6667, 0.5, 0.7333, 0.5, 0.7333, 0.5714, 0.6667, 0.5714, 0.7333, 0.5, 0.8, 0.5, 0.8, 0.5714, 0.7333, 0.5714, 0.8, 0.5, 0.8667, 0.5, 0.8667, 0.5714, 0.8, 0.5714, 0.8667, 0.5, 0.9333, 0.5, 0.9333, 0.5714, 0.8667, 0.5714, 0.0, 0.4286, 0.06667, 0.4286, 0.06667, 0.5, 0.0, 0.5, 0.06667, 0.4286, 0.1333, 0.4286, 0.1333, 0.5, 0.06667, 0.5, 0.1333, 0.4286, 0.2, 0.4286, 0.2, 0.5, 0.1333, 0.5, 0.2, 0.4286, 0.2667, 0.4286, 0.2667, 0.5, 0.2, 0.5, 0.2667, 0.4286, 0.3333, 0.4286, 0.3333, 0.5, 0.2667, 0.5, 0.3333, 0.4286, 0.4, 0.4286, 0.4, 0.5, 0.3333, 0.5, 0.4, 0.4286, 0.4667, 0.4286, 0.4667, 0.5, 0.4, 0.5, 0.4667, 0.4286, 0.5333, 0.4286, 0.5333, 0.5, 0.4667, 0.5, 0.5333, 0.4286, 0.6, 0.4286, 0.6, 0.5, 0.5333, 0.5, 0.6, 0.4286, 0.6667, 0.4286, 0.6667, 0.5, 0.6, 0.5, 0.6667, 0.4286, 0.7333, 0.4286, 0.7333, 0.5, 0.6667, 0.5, 0.7333, 0.4286, 0.8, 0.4286, 0.8, 0.5, 0.7333, 0.5, 0.8, 0.4286, 0.8667, 0.4286, 0.8667, 0.5, 0.8, 0.5, 0.8667, 0.4286, 0.9333, 0.4286, 0.9333, 0.5, 0.8667, 0.5, 0.0, 0.3571, 0.06667, 0.3571, 0.06667, 0.4286, 0.0, 0.4286, 0.06667, 0.3571, 0.1333, 0.3571, 0.1333, 0.4286, 0.06667, 0.4286, 0.1333, 0.3571, 0.2, 0.3571, 0.2, 0.4286, 0.1333, 0.4286, 0.2, 0.3571, 0.2667, 0.3571, 0.2667, 0.4286, 0.2, 0.4286, 0.2667, 0.3571, 0.3333, 0.3571, 0.3333, 0.4286, 0.2667, 0.4286, 0.3333, 0.3571, 0.4, 0.3571, 0.4, 0.4286, 0.3333, 0.4286, 0.4, 0.3571, 0.4667, 0.3571, 0.4667, 0.4286, 0.4, 0.4286, 0.4667, 0.3571, 0.5333, 0.3571, 0.5333, 0.4286, 0.4667, 0.4286, 0.5333, 0.3571, 0.6, 0.3571, 0.6, 0.4286, 0.5333, 0.4286, 0.6, 0.3571, 0.6667, 0.3571, 0.6667, 0.4286, 0.6, 0.4286, 0.6667, 0.3571, 0.7333, 0.3571, 0.7333, 0.4286, 0.6667, 0.4286, 0.7333, 0.3571, 0.8, 0.3571, 0.8, 0.4286, 0.7333, 0.4286, 0.8, 0.3571, 0.8667, 0.3571, 0.8667, 0.4286, 0.8, 0.4286, 0.8667, 0.3571, 0.9333, 0.3571, 0.9333, 0.4286, 0.8667, 0.4286, 0.0, 0.2857, 0.06667, 0.2857, 0.06667, 0.3571, 0.0, 0.3571, 0.06667, 0.2857, 0.1333, 0.2857, 0.1333, 0.3571, 0.06667, 0.3571, 0.1333, 0.2857, 0.2, 0.2857, 0.2, 0.3571, 0.1333, 0.3571, 0.2, 0.2857, 0.2667, 0.2857, 0.2667, 0.3571, 0.2, 0.3571, 0.2667, 0.2857, 0.3333, 0.2857, 0.3333, 0.3571, 0.2667, 0.3571, 0.3333, 0.2857, 0.4, 0.2857, 0.4, 0.3571, 0.3333, 0.3571, 0.4, 0.2857, 0.4667, 0.2857, 0.4667, 0.3571, 0.4, 0.3571, 0.4667, 0.2857, 0.5333, 0.2857, 0.5333, 0.3571, 0.4667, 0.3571, 0.5333, 0.2857, 0.6, 0.2857, 0.6, 0.3571, 0.5333, 0.3571, 0.6, 0.2857, 0.6667, 0.2857, 0.6667, 0.3571, 0.6, 0.3571, 0.6667, 0.2857, 0.7333, 0.2857, 0.7333, 0.3571, 0.6667, 0.3571, 0.7333, 0.2857, 0.8, 0.2857, 0.8, 0.3571, 0.7333, 0.3571, 0.8, 0.2857, 0.8667, 0.2857, 0.8667, 0.3571, 0.8, 0.3571, 0.8667, 0.2857, 0.9333, 0.2857, 0.9333, 0.3571, 0.8667, 0.3571, 0.0, 0.2143, 0.06667, 0.2143, 0.06667, 0.2857, 0.0, 0.2857, 0.06667, 0.2143, 0.1333, 0.2143, 0.1333, 0.2857, 0.06667, 0.2857, 0.1333, 0.2143, 0.2, 0.2143, 0.2, 0.2857, 0.1333, 0.2857, 0.2, 0.2143, 0.2667, 0.2143, 0.2667, 0.2857, 0.2, 0.2857, 0.2667, 0.2143, 0.3333, 0.2143, 0.3333, 0.2857, 0.2667, 0.2857, 0.3333, 0.2143, 0.4, 0.2143, 0.4, 0.2857, 0.3333, 0.2857, 0.4, 0.2143, 0.4667, 0.2143, 0.4667, 0.2857, 0.4, 0.2857, 0.4667, 0.2143, 0.5333, 0.2143, 0.5333, 0.2857, 0.4667, 0.2857, 0.5333, 0.2143, 0.6, 0.2143, 0.6, 0.2857, 0.5333, 0.2857, 0.6, 0.2143, 0.6667, 0.2143, 0.6667, 0.2857, 0.6, 0.2857, 0.6667, 0.2143, 0.7333, 0.2143, 0.7333, 0.2857, 0.6667, 0.2857, 0.7333, 0.2143, 0.8, 0.2143, 0.8, 0.2857, 0.7333, 0.2857, 0.8, 0.2143, 0.8667, 0.2143, 0.8667, 0.2857, 0.8, 0.2857, 0.8667, 0.2143, 0.9333, 0.2143, 0.9333, 0.2857, 0.8667, 0.2857, 0.0, 0.1429, 0.06667, 0.1429, 0.06667, 0.2143, 0.0, 0.2143, 0.06667, 0.1429, 0.1333, 0.1429, 0.1333, 0.2143, 0.06667, 0.2143, 0.1333, 0.1429, 0.2, 0.1429, 0.2, 0.2143, 0.1333, 0.2143, 0.2, 0.1429, 0.2667, 0.1429, 0.2667, 0.2143, 0.2, 0.2143, 0.2667, 0.1429, 0.3333, 0.1429, 0.3333, 0.2143, 0.2667, 0.2143, 0.3333, 0.1429, 0.4, 0.1429, 0.4, 0.2143, 0.3333, 0.2143, 0.4, 0.1429, 0.4667, 0.1429, 0.4667, 0.2143, 0.4, 0.2143, 0.4667, 0.1429, 0.5333, 0.1429, 0.5333, 0.2143, 0.4667, 0.2143, 0.5333, 0.1429, 0.6, 0.1429, 0.6, 0.2143, 0.5333, 0.2143, 0.6, 0.1429, 0.6667, 0.1429, 0.6667, 0.2143, 0.6, 0.2143, 0.6667, 0.1429, 0.7333, 0.1429, 0.7333, 0.2143, 0.6667, 0.2143, 0.7333, 0.1429, 0.8, 0.1429, 0.8, 0.2143, 0.7333, 0.2143, 0.8, 0.1429, 0.8667, 0.1429, 0.8667, 0.2143, 0.8, 0.2143, 0.8667, 0.1429, 0.9333, 0.1429, 0.9333, 0.2143, 0.8667, 0.2143, 0.0, 0.07143, 0.06667, 0.07143, 0.06667, 0.1429, 0.0, 0.1429, 0.06667, 0.07143, 0.1333, 0.07143, 0.1333, 0.1429, 0.06667, 0.1429, 0.1333, 0.07143, 0.2, 0.07143, 0.2, 0.1429, 0.1333, 0.1429, 0.2, 0.07143, 0.2667, 0.07143, 0.2667, 0.1429, 0.2, 0.1429, 0.2667, 0.07143, 0.3333, 0.07143, 0.3333, 0.1429, 0.2667, 0.1429, 0.3333, 0.07143, 0.4, 0.07143, 0.4, 0.1429, 0.3333, 0.1429, 0.4, 0.07143, 0.4667, 0.07143, 0.4667, 0.1429, 0.4, 0.1429, 0.4667, 0.07143, 0.5333, 0.07143, 0.5333, 0.1429, 0.4667, 0.1429, 0.5333, 0.07143, 0.6, 0.07143, 0.6, 0.1429, 0.5333, 0.1429, 0.6, 0.07143, 0.6667, 0.07143, 0.6667, 0.1429, 0.6, 0.1429, 0.6667, 0.07143, 0.7333, 0.07143, 0.7333, 0.1429, 0.6667, 0.1429, 0.7333, 0.07143, 0.8, 0.07143, 0.8, 0.1429, 0.7333, 0.1429, 0.8, 0.07143, 0.8667, 0.07143, 0.8667, 0.1429, 0.8, 0.1429, 0.8667, 0.07143, 0.9333, 0.07143, 0.9333, 0.1429, 0.8667, 0.1429, 0.0, 0.0, 0.06667, 0.0, 0.06667, 0.07143, 0.0, 0.07143, 0.06667, 0.0, 0.1333, 0.0, 0.1333, 0.07143, 0.06667, 0.07143, 0.1333, 0.0, 0.2, 0.0, 0.2, 0.07143, 0.1333, 0.07143, 0.2, 0.0, 0.2667, 0.0, 0.2667, 0.07143, 0.2, 0.07143, 0.2667, 0.0, 0.3333, 0.0, 0.3333, 0.07143, 0.2667, 0.07143, 0.3333, 0.0, 0.4, 0.0, 0.4, 0.07143, 0.3333, 0.07143, 0.4, 0.0, 0.4667, 0.0, 0.4667, 0.07143, 0.4, 0.07143, 0.4667, 0.0, 0.5333, 0.0, 0.5333, 0.07143, 0.4667, 0.07143, 0.5333, 0.0, 0.6, 0.0, 0.6, 0.07143, 0.5333, 0.07143, 0.6, 0.0, 0.6667, 0.0, 0.6667, 0.07143, 0.6, 0.07143, 0.6667, 0.0, 0.7333, 0.0, 0.7333, 0.07143, 0.6667, 0.07143, 0.7333, 0.0, 0.8, 0.0, 0.8, 0.07143, 0.7333, 0.07143, 0.8, 0.0, 0.8667, 0.0, 0.8667, 0.07143, 0.8, 0.07143, 0.8667, 0.0, 0.9333, 0.0, 0.9333, 0.07143, 0.8667, 0.07143, 0.0, 0.0, 0.06667, 0.0, 0.06667, 0.0, 0.0, 0.0, 0.06667, 0.0, 0.1333, 0.0, 0.1333, 0.0, 0.06667, 0.0, 0.1333, 0.0, 0.2, 0.0, 0.2, 0.0, 0.1333, 0.0, 0.2, 0.0, 0.2667, 0.0, 0.2667, 0.0, 0.2, 0.0, 0.2667, 0.0, 0.3333, 0.0, 0.3333, 0.0, 0.2667, 0.0, 0.3333, 0.0, 0.4, 0.0, 0.4, 0.0, 0.3333, 0.0, 0.4, 0.0, 0.4667, 0.0, 0.4667, 0.0, 0.4, 0.0, 0.4667, 0.0, 0.5333, 0.0, 0.5333, 0.0, 0.4667, 0.0, 0.5333, 0.0, 0.6, 0.0, 0.6, 0.0, 0.5333, 0.0, 0.6, 0.0, 0.6667, 0.0, 0.6667, 0.0, 0.6, 0.0, 0.6667, 0.0, 0.7333, 0.0, 0.7333, 0.0, 0.6667, 0.0, 0.7333, 0.0, 0.8, 0.0, 0.8, 0.0, 0.7333, 0.0, 0.8, 0.0, 0.8667, 0.0, 0.8667, 0.0, 0.8, 0.0, 0.8667, 0.0, 0.9333, 0.0, 0.9333, 0.0, 0.8667, 0.0, 1.0, 1.0, 0.9333, 1.0, 0.9333, 1.0, 1.0, 1.0, 0.9333, 1.0, 0.8667, 1.0, 0.8667, 1.0, 0.9333, 1.0, 0.8667, 1.0, 0.8, 1.0, 0.8, 1.0, 0.8667, 1.0, 0.8, 1.0, 0.7333, 1.0, 0.7333, 1.0, 0.8, 1.0, 0.7333, 1.0, 0.6667, 1.0, 0.6667, 1.0, 0.7333, 1.0, 0.6667, 1.0, 0.6, 1.0, 0.6, 1.0, 0.6667, 1.0, 0.6, 1.0, 0.5333, 1.0, 0.5333, 1.0, 0.6, 1.0, 0.5333, 1.0, 0.4667, 1.0, 0.4667, 1.0, 0.5333, 1.0, 0.4667, 1.0, 0.4, 1.0, 0.4, 1.0, 0.4667, 1.0, 0.4, 1.0, 0.3333, 1.0, 0.3333, 1.0, 0.4, 1.0, 0.3333, 1.0, 0.2667, 1.0, 0.2667, 1.0, 0.3333, 1.0, 0.2667, 1.0, 0.2, 1.0, 0.2, 1.0, 0.2667, 1.0, 0.2, 1.0, 0.1333, 1.0, 0.1333, 1.0, 0.2, 1.0, 0.1333, 1.0, 0.06667, 1.0, 0.06667, 1.0, 0.1333, 1.0, 0.0, 0.9286, 0.06667, 0.9286, 0.06667, 1.0, 0.0, 1.0, 0.06667, 0.9286, 0.1333, 0.9286, 0.1333, 1.0, 0.06667, 1.0, 0.1333, 0.9286, 0.2, 0.9286, 0.2, 1.0, 0.1333, 1.0, 0.2, 0.9286, 0.2667, 0.9286, 0.2667, 1.0, 0.2, 1.0, 0.2667, 0.9286, 0.3333, 0.9286, 0.3333, 1.0, 0.2667, 1.0, 0.3333, 0.9286, 0.4, 0.9286, 0.4, 1.0, 0.3333, 1.0, 0.4, 0.9286, 0.4667, 0.9286, 0.4667, 1.0, 0.4, 1.0, 0.4667, 0.9286, 0.5333, 0.9286, 0.5333, 1.0, 0.4667, 1.0, 0.5333, 0.9286, 0.6, 0.9286, 0.6, 1.0, 0.5333, 1.0, 0.6, 0.9286, 0.6667, 0.9286, 0.6667, 1.0, 0.6, 1.0, 0.6667, 0.9286, 0.7333, 0.9286, 0.7333, 1.0, 0.6667, 1.0, 0.7333, 0.9286, 0.8, 0.9286, 0.8, 1.0, 0.7333, 1.0, 0.8, 0.9286, 0.8667, 0.9286, 0.8667, 1.0, 0.8, 1.0, 0.8667, 0.9286, 0.9333, 0.9286, 0.9333, 1.0, 0.8667, 1.0, 0.0, 0.9286, 0.0, 1.0, 0.06667, 1.0, 0.06667, 0.9286, 0.06667, 0.9286, 0.06667, 1.0, 0.1333, 1.0, 0.1333, 0.9286, 0.1333, 0.9286, 0.1333, 1.0, 0.2, 1.0, 0.2, 0.9286, 0.2, 0.9286, 0.2, 1.0, 0.2667, 1.0, 0.2667, 0.9286, 0.2667, 0.9286, 0.2667, 1.0, 0.3333, 1.0, 0.3333, 0.9286, 0.3333, 0.9286, 0.3333, 1.0, 0.4, 1.0, 0.4, 0.9286, 0.4, 0.9286, 0.4, 1.0, 0.4667, 1.0, 0.4667, 0.9286, 0.4667, 0.9286, 0.4667, 1.0, 0.5333, 1.0, 0.5333, 0.9286, 0.5333, 0.9286, 0.5333, 1.0, 0.6, 1.0, 0.6, 0.9286, 0.6, 0.9286, 0.6, 1.0, 0.6667, 1.0, 0.6667, 0.9286, 0.6667, 0.9286, 0.6667, 1.0, 0.7333, 1.0, 0.7333, 0.9286, 0.7333, 0.9286, 0.7333, 1.0, 0.8, 1.0, 0.8, 0.9286, 0.8, 0.9286, 0.8, 1.0, 0.8667, 1.0, 0.8667, 0.9286, 0.8667, 0.9286, 0.8667, 1.0, 0.9333, 1.0, 0.9333, 0.9286])
me_plane.materials.append(mat_material_001)
me_plane.update()
me_plane_002 = bpy.data.meshes.new('Plane.002')
me_plane_002.from_pydata([(-1.0, -1.0, 0.0), (1.0, -1.0, 0.0), (-1.0, 1.0, 0.0), (1.0, 1.0, 0.0), (-1.0, 1.0, -0.01365), (-1.0, -1.0, -0.01365), (1.0, -1.0, -0.01365), (1.0, 1.0, -0.01365)], [], [(0, 2, 3, 1), (5, 6, 7, 4), (3, 2, 4, 7), (0, 1, 6, 5), (1, 3, 7, 6), (2, 0, 5, 4)])
_uv = me_plane_002.uv_layers.new(name='UVMap')
_uv.uv.foreach_set('vector', [0.0, 0.0, 0.0, 1.0, 1.0, 1.0, 1.0, 0.0, 0.0, 0.0, 1.0, 0.0, 1.0, 1.0, 0.0, 1.0, 1.0, 1.0, 0.0, 1.0, 0.0, 1.0, 1.0, 1.0, 0.0, 0.0, 1.0, 0.0, 1.0, 0.0, 0.0, 0.0, 1.0, 0.0, 1.0, 1.0, 1.0, 1.0, 1.0, 0.0, 0.0, 1.0, 0.0, 0.0, 0.0, 0.0, 0.0, 1.0])
me_plane_002.materials.append(mat_material_005)
me_plane_002.update()
me_plane_003 = bpy.data.meshes.new('Plane.003')
me_plane_003.from_pydata([(-1.0, -1.0, 0.0), (1.0, -1.0, 0.0), (-1.0, 1.0, 0.0), (1.0, 1.0, 0.0), (-0.2208, 0.2208, 0.2102), (-0.2208, -0.2208, 0.2102), (0.2208, -0.2208, 0.2102), (0.2208, 0.2208, 0.2102), (-0.8434, 0.8434, 0.2102), (-0.8434, -0.8434, 0.2102), (0.8434, -0.8434, 0.2102), (0.8434, 0.8434, 0.2102), (-0.147, 0.147, 0.2951), (-0.147, -0.147, 0.2951), (0.147, -0.147, 0.2951), (0.147, 0.147, 0.2951), (-0.2208, 0.2208, 0.2951), (-0.2208, -0.2208, 0.2951), (0.2208, -0.2208, 0.2951), (0.2208, 0.2208, 0.2951), (-0.147, 0.147, 2.874), (-0.147, -0.147, 2.874), (0.147, -0.147, 2.874), (0.147, 0.147, 2.874), (-0.8824, 0.8824, 0.2102), (-1.0, 1.0, 0.09263), (-0.9128, 0.9128, 0.2062), (-0.9412, 0.9412, 0.1945), (-0.9656, 0.9656, 0.1758), (-0.9842, 0.9842, 0.1514), (-0.996, 0.996, 0.1231), (-1.0, -1.0, 0.09263), (-0.8824, -0.8824, 0.2102), (-0.996, -0.996, 0.1231), (-0.9842, -0.9842, 0.1514), (-0.9656, -0.9656, 0.1758), (-0.9412, -0.9412, 0.1945), (-0.9128, -0.9128, 0.2062), (1.0, -1.0, 0.09263), (0.8824, -0.8824, 0.2102), (0.996, -0.996, 0.1231), (0.9842, -0.9842, 0.1514), (0.9656, -0.9656, 0.1758), (0.9412, -0.9412, 0.1945), (0.9128, -0.9128, 0.2062), (1.0, 1.0, 0.09263), (0.8824, 0.8824, 0.2102), (0.996, 0.996, 0.1231), (0.9842, 0.9842, 0.1514), (0.9656, 0.9656, 0.1758), (0.9412, 0.9412, 0.1945), (0.9128, 0.9128, 0.2062)], [], [(0, 2, 3, 1), (6, 7, 19, 18), (2, 0, 31, 25), (11, 10, 39, 46), (8, 11, 46, 24), (3, 2, 25, 45), (0, 1, 38, 31), (1, 3, 45, 38), (10, 9, 32, 39), (5, 4, 8, 9), (6, 5, 9, 10), (7, 6, 10, 11), (4, 7, 11, 8), (14, 15, 23, 22), (4, 5, 17, 16), (7, 4, 16, 19), (5, 6, 18, 17), (13, 12, 16, 17), (14, 13, 17, 18), (15, 14, 18, 19), (12, 15, 19, 16), (21, 22, 23, 20), (12, 13, 21, 20), (15, 12, 20, 23), (13, 14, 22, 21), (25, 31, 33, 30), (30, 33, 34, 29), (29, 34, 35, 28), (28, 35, 36, 27), (27, 36, 37, 26), (26, 37, 32, 24), (31, 38, 40, 33), (33, 40, 41, 34), (34, 41, 42, 35), (35, 42, 43, 36), (36, 43, 44, 37), (37, 44, 39, 32), (38, 45, 47, 40), (40, 47, 48, 41), (41, 48, 49, 42), (42, 49, 50, 43), (43, 50, 51, 44), (44, 51, 46, 39), (45, 25, 30, 47), (47, 30, 29, 48), (48, 29, 28, 49), (49, 28, 27, 50), (50, 27, 26, 51), (51, 26, 24, 46), (9, 8, 24, 32)])
_uv = me_plane_003.uv_layers.new(name='UVMap')
_uv.uv.foreach_set('vector', [0.0, 0.0, 0.0, 1.0, 1.0, 1.0, 1.0, 0.0, 0.6104, 0.3896, 0.6104, 0.6104, 0.6104, 0.6104, 0.6104, 0.3896, 0.0, 1.0, 0.0, 0.0, 0.0, 0.0, 0.0, 1.0, 0.9217, 0.9217, 0.9217, 0.07828, 0.9412, 0.05881, 0.9412, 0.9412, 0.07828, 0.9217, 0.9217, 0.9217, 0.9412, 0.9412, 0.05881, 0.9412, 1.0, 1.0, 0.0, 1.0, 0.0, 1.0, 1.0, 1.0, 0.0, 0.0, 1.0, 0.0, 1.0, 0.0, 0.0, 0.0, 1.0, 0.0, 1.0, 1.0, 1.0, 1.0, 1.0, 0.0, 0.9217, 0.07828, 0.07828, 0.07828, 0.05881, 0.05881, 0.9412, 0.05881, 0.3896, 0.3896, 0.3896, 0.6104, 0.07828, 0.9217, 0.07828, 0.07828, 0.6104, 0.3896, 0.3896, 0.3896, 0.07828, 0.07828, 0.9217, 0.07828, 0.6104, 0.6104, 0.6104, 0.3896, 0.9217, 0.07828, 0.9217, 0.9217, 0.3896, 0.6104, 0.6104, 0.6104, 0.9217, 0.9217, 0.07828, 0.9217, 0.5735, 0.4265, 0.5735, 0.5735, 0.5735, 0.5735, 0.5735, 0.4265, 0.3896, 0.6104, 0.3896, 0.3896, 0.3896, 0.3896, 0.3896, 0.6104, 0.6104, 0.6104, 0.3896, 0.6104, 0.3896, 0.6104, 0.6104, 0.6104, 0.3896, 0.3896, 0.6104, 0.3896, 0.6104, 0.3896, 0.3896, 0.3896, 0.4265, 0.4265, 0.4265, 0.5735, 0.3896, 0.6104, 0.3896, 0.3896, 0.5735, 0.4265, 0.4265, 0.4265, 0.3896, 0.3896, 0.6104, 0.3896, 0.5735, 0.5735, 0.5735, 0.4265, 0.6104, 0.3896, 0.6104, 0.6104, 0.4265, 0.5735, 0.5735, 0.5735, 0.6104, 0.6104, 0.3896, 0.6104, 0.4265, 0.4265, 0.5735, 0.4265, 0.5735, 0.5735, 0.4265, 0.5735, 0.4265, 0.5735, 0.4265, 0.4265, 0.4265, 0.4265, 0.4265, 0.5735, 0.5735, 0.5735, 0.4265, 0.5735, 0.4265, 0.5735, 0.5735, 0.5735, 0.4265, 0.4265, 0.5735, 0.4265, 0.5735, 0.4265, 0.4265, 0.4265, 0.0, 1.0, 0.0, 0.0, 0.001002, 0.001002, 0.001002, 0.999, 0.001002, 0.999, 0.001002, 0.001002, 0.003939, 0.003939, 0.003939, 0.9961, 0.003939, 0.9961, 0.003939, 0.003939, 0.008612, 0.008612, 0.008612, 0.9914, 0.008612, 0.9914, 0.008612, 0.008612, 0.0294, 0.0294, 0.0294, 0.9706, 0.0294, 0.9706, 0.0294, 0.0294, 0.04359, 0.04359, 0.04359, 0.9564, 0.04359, 0.9564, 0.04359, 0.04359, 0.05881, 0.05881, 0.05881, 0.9412, 0.0, 0.0, 1.0, 0.0, 0.999, 0.001002, 0.001002, 0.001002, 0.001002, 0.001002, 0.999, 0.001002, 0.9961, 0.003939, 0.003939, 0.003939, 0.003939, 0.003939, 0.9961, 0.003939, 0.9914, 0.008612, 0.008612, 0.008612, 0.008612, 0.008612, 0.9914, 0.008612, 0.9706, 0.0294, 0.0294, 0.0294, 0.0294, 0.0294, 0.9706, 0.0294, 0.9564, 0.04359, 0.04359, 0.04359, 0.04359, 0.04359, 0.9564, 0.04359, 0.9412, 0.05881, 0.05881, 0.05881, 1.0, 0.0, 1.0, 1.0, 0.999, 0.999, 0.999, 0.001002, 0.999, 0.001002, 0.999, 0.999, 0.9961, 0.9961, 0.9961, 0.003939, 0.9961, 0.003939, 0.9961, 0.9961, 0.9914, 0.9914, 0.9914, 0.008612, 0.9914, 0.008612, 0.9914, 0.9914, 0.9706, 0.9706, 0.9706, 0.0294, 0.9706, 0.0294, 0.9706, 0.9706, 0.9564, 0.9564, 0.9564, 0.04359, 0.9564, 0.04359, 0.9564, 0.9564, 0.9412, 0.9412, 0.9412, 0.05881, 1.0, 1.0, 0.0, 1.0, 0.001002, 0.999, 0.999, 0.999, 0.999, 0.999, 0.001002, 0.999, 0.003939, 0.9961, 0.9961, 0.9961, 0.9961, 0.9961, 0.003939, 0.9961, 0.008612, 0.9914, 0.9914, 0.9914, 0.9914, 0.9914, 0.008612, 0.9914, 0.0294, 0.9706, 0.9706, 0.9706, 0.9706, 0.9706, 0.0294, 0.9706, 0.04359, 0.9564, 0.9564, 0.9564, 0.9564, 0.9564, 0.04359, 0.9564, 0.05881, 0.9412, 0.9412, 0.9412, 0.07828, 0.07828, 0.07828, 0.9217, 0.05881, 0.9412, 0.05881, 0.05881])
me_plane_003.materials.append(mat_material_004)
me_plane_003.update()
me_cylinder = bpy.data.meshes.new('Cylinder')
me_cylinder.from_pydata([], [], [])
_uv = me_cylinder.uv_layers.new(name='UVMap')
_uv.uv.foreach_set('vector', [])
me_cylinder.update()

# ---- objects
ob_light = bpy.data.objects.new('Light', light_light)
ob_camera = bpy.data.objects.new('Camera', cam_camera)
ob_plane = bpy.data.objects.new('Plane', me_plane)
ob_plane_002 = bpy.data.objects.new('Plane.002', me_plane_002)
ob_plane_001 = bpy.data.objects.new('Plane.001', me_plane_003)
ob_cylinder = bpy.data.objects.new('Cylinder', me_cylinder)

# ---- transforms, parenting, visibility, modifiers, constraints
ob_light.location = (4.076, 1.005, 5.904)
ob_light.rotation_euler = (0.6503, 0.05522, 1.866)
ob_light.lock_rotations_4d = False
ob_light.empty_display_type = 'ARROWS'
ob_light.color = (0.0, 0.0, 0.0, 0.0)
ob_light.lineart.crease_threshold = 0.0
ob_camera.location = (7.359, -6.926, 4.958)
ob_camera.rotation_euler = (1.109, 0.0, 0.8149)
ob_camera.lock_rotations_4d = False
ob_camera.empty_display_type = 'ARROWS'
ob_camera.color = (0.0, 0.0, 0.0, 0.0)
ob_camera.display_type = 'WIRE'
ob_camera.lineart.crease_threshold = 0.0
ob_plane.location = (-0.5321, -1.22, 4.024)
ob_plane.scale = (2.406, 2.406, 2.406)
ob_plane_002.location = (-0.2409, -1.378, 0.9841)
ob_plane_002.scale = (6.382, 6.382, 6.382)
ob_plane_001.location = (-0.5321, -1.22, 0.9841)
ob_cylinder.location = (-0.581, 3.082, 4.021)

# ---- collection membership
col_collection.objects.link(ob_light)
col_collection.objects.link(ob_camera)
col_collection.objects.link(ob_plane)
col_collection.objects.link(ob_plane_002)
col_collection.objects.link(ob_plane_001)
col_collection.objects.link(ob_cylinder)

# ---- scene / render settings (as saved in the file)
scene.camera = ob_camera
scene.frame_start = 1; scene.frame_end = 250; scene.frame_set(1)
scene.render.engine = 'BLENDER_EEVEE_NEXT'
scene.cycles.sampling_pattern = 'TABULATED_SOBOL'
scene.cycles.use_light_tree = False
scene.view_settings.view_transform = 'Filmic'
bpy.context.view_layer.update()
